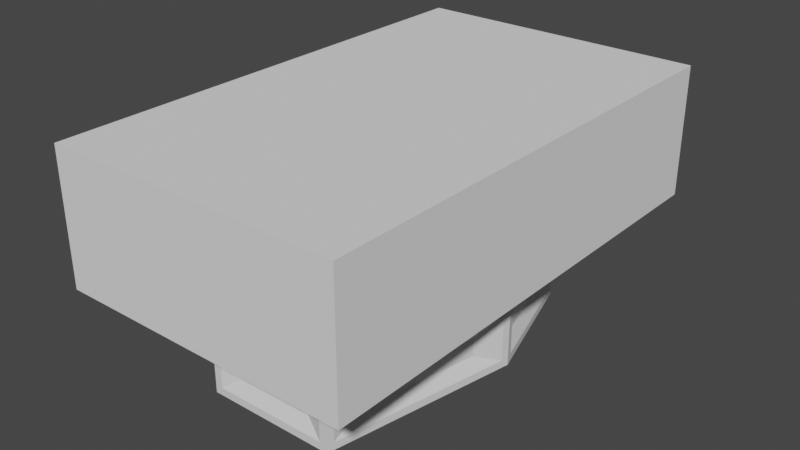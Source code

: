 # Source: coffin_1a.blend  (saved by Blender 3.0.42; exported with 4.5.12 LTS)
import bpy
from mathutils import Matrix  # noqa: F401  (used for matrix-valued properties, if any)

bpy.ops.wm.read_factory_settings(use_empty=True)
scene = bpy.context.scene
scene.name = 'Scene'

# ---- collections
col_collection = bpy.data.collections.new('Collection'); scene.collection.children.link(col_collection)
col_cutter = bpy.data.collections.new('cutter'); scene.collection.children.link(col_cutter)
col_geonode = bpy.data.collections.new('geonode'); scene.collection.children.link(col_geonode)
col_meshdata = bpy.data.collections.new('meshdata'); scene.collection.children.link(col_meshdata)

# ---- materials (node trees are filled in below, after node groups)
mat_material = bpy.data.materials.new('Material')
mat_material.alpha_threshold = 0.0
mat_material.use_transparent_shadow = False
mat_material.line_color = (0.0, 0.0, 0.0, 1.0)
mat_material_001 = bpy.data.materials.new('Material.001')
mat_material_001.alpha_threshold = 0.0
mat_material_001.use_transparent_shadow = False
mat_material_001.line_color = (0.0, 0.0, 0.0, 1.0)
mat_material_005 = bpy.data.materials.new('Material.005')
mat_material_005.alpha_threshold = 0.0
mat_material_005.use_transparent_shadow = False
mat_material_005.line_color = (0.0, 0.0, 0.0, 1.0)
mat_material_006 = bpy.data.materials.new('Material.006')
mat_material_006.alpha_threshold = 0.0
mat_material_006.use_transparent_shadow = False
mat_material_006.line_color = (0.0, 0.0, 0.0, 1.0)

# ---- node groups
ng_geometry_nodes = bpy.data.node_groups.new('Geometry Nodes', 'GeometryNodeTree')
_s = ng_geometry_nodes.interface.new_socket(name='Geometry', in_out='OUTPUT', socket_type='NodeSocketGeometry')
_s = ng_geometry_nodes.interface.new_socket(name='Geometry', in_out='INPUT', socket_type='NodeSocketGeometry')
ng_geometry_nodes.is_modifier = True
# nodes of 'Geometry Nodes' reference scene objects; filled in after objects exist

# ---- material node trees
mat_material.use_nodes = True; mat_material.node_tree.nodes.clear()
_N = mat_material.node_tree.nodes; _L = mat_material.node_tree.links
n0 = _N.new('ShaderNodeOutputMaterial'); n0.name = 'Material Output'; n0.location = (300, 300)
n1 = _N.new('ShaderNodeBsdfPrincipled'); n1.name = 'Principled BSDF'; n1.location = (10, 300)
n1.distribution = 'GGX'
n1.subsurface_method = 'RANDOM_WALK_SKIN'
n1.inputs[2].default_value = 0.4
n1.inputs[3].default_value = 1.45
n1.inputs[27].default_value = (0.0, 0.0, 0.0, 1.0)
n1.inputs[28].default_value = 1.0
_L.new(n1.outputs[0], n0.inputs[0])
n0.is_active_output = True
mat_material_001.use_nodes = True; mat_material_001.node_tree.nodes.clear()
_N = mat_material_001.node_tree.nodes; _L = mat_material_001.node_tree.links
n0 = _N.new('ShaderNodeOutputMaterial'); n0.name = 'Material Output'; n0.location = (300, 300)
n1 = _N.new('ShaderNodeBsdfPrincipled'); n1.name = 'Principled BSDF'; n1.location = (10, 300)
n1.distribution = 'GGX'
n1.subsurface_method = 'RANDOM_WALK_SKIN'
n1.inputs[2].default_value = 0.4
n1.inputs[3].default_value = 1.45
n1.inputs[27].default_value = (0.0, 0.0, 0.0, 1.0)
n1.inputs[28].default_value = 1.0
_L.new(n1.outputs[0], n0.inputs[0])
n0.is_active_output = True
mat_material_005.use_nodes = True; mat_material_005.node_tree.nodes.clear()
_N = mat_material_005.node_tree.nodes; _L = mat_material_005.node_tree.links
n0 = _N.new('ShaderNodeOutputMaterial'); n0.name = 'Material Output'; n0.location = (300, 300)
n1 = _N.new('ShaderNodeBsdfPrincipled'); n1.name = 'Principled BSDF'; n1.location = (10, 300)
n1.distribution = 'GGX'
n1.subsurface_method = 'RANDOM_WALK_SKIN'
n1.inputs[2].default_value = 0.4
n1.inputs[3].default_value = 1.45
n1.inputs[27].default_value = (0.0, 0.0, 0.0, 1.0)
n1.inputs[28].default_value = 1.0
_L.new(n1.outputs[0], n0.inputs[0])
n0.is_active_output = True
mat_material_006.use_nodes = True; mat_material_006.node_tree.nodes.clear()
_N = mat_material_006.node_tree.nodes; _L = mat_material_006.node_tree.links
n0 = _N.new('ShaderNodeOutputMaterial'); n0.name = 'Material Output'; n0.location = (300, 300)
n1 = _N.new('ShaderNodeBsdfPrincipled'); n1.name = 'Principled BSDF'; n1.location = (10, 300)
n1.distribution = 'GGX'
n1.subsurface_method = 'RANDOM_WALK_SKIN'
n1.inputs[2].default_value = 0.4
n1.inputs[3].default_value = 1.45
n1.inputs[27].default_value = (0.0, 0.0, 0.0, 1.0)
n1.inputs[28].default_value = 1.0
_L.new(n1.outputs[0], n0.inputs[0])
n0.is_active_output = True

# ---- world
world_world = bpy.data.worlds.new('World'); scene.world = world_world
world_world.use_nodes = True; world_world.node_tree.nodes.clear()
_N = world_world.node_tree.nodes; _L = world_world.node_tree.links
n0 = _N.new('ShaderNodeOutputWorld'); n0.name = 'World Output'; n0.location = (300, 300)
n1 = _N.new('ShaderNodeBackground'); n1.name = 'Background'; n1.location = (10, 300)
n1.inputs[0].default_value = (0.05088, 0.05088, 0.05088, 1.0)
_L.new(n1.outputs[0], n0.inputs[0])
n0.is_active_output = True
world_world.color = (0.05088, 0.05088, 0.05088)
world_world.use_sun_shadow = False
world_world.sun_shadow_jitter_overblur = 0.0

# ---- meshes
me_cube = bpy.data.meshes.new('Cube')
me_cube.from_pydata([(1.0, 2.0, -1.0), (1.0, -3.0, -1.0), (-1.0, 2.0, -1.0), (-1.0, -3.0, -1.0), (-1.6, 0.0, -1.0), (1.6, 0.0, -1.0), (1.0, 2.0, -0.05427), (0.8718, 1.828, 0.0), (-1.0, -3.0, -0.05427), (-0.8638, -2.834, 0.0), (1.0, -3.0, -0.05427), (0.8638, -2.834, 0.0), (-1.0, 2.0, -0.05427), (-0.8718, 1.828, 0.0), (1.6, 0.0, -0.05427), (1.385, -0.0101, 0.0), (-1.6, 0.0, -0.05427), (-1.385, -0.0101, 0.0), (-1.385, -0.01011, 1.192e-07), (-1.385, -0.0101, 1.192e-07), (-0.8638, -2.834, 1.192e-07), (1.385, -0.0101, 1.192e-07), (1.385, -0.0101, 1.192e-07), (0.8718, 1.828, 1.192e-07), (-0.8718, 1.828, 1.192e-07), (0.8638, -2.834, 1.192e-07), (0.8638, -2.834, 1.192e-07), (-0.8718, 1.828, 1.192e-07), (1.577, -0.1153, -0.8824), (1.577, -0.1153, -0.1719), (1.023, -2.885, -0.1719), (1.023, -2.885, -0.8824), (-1.566, 0.1127, -0.8824), (-1.566, 0.1127, -0.1719), (-1.034, 1.887, -0.1719), (-1.034, 1.887, -0.8824), (1.034, 1.887, -0.8824), (1.034, 1.887, -0.1719), (1.566, 0.1127, -0.1719), (1.566, 0.1127, -0.8824), (0.8824, -3.0, -0.8824), (0.8824, -3.0, -0.1719), (-0.8824, -3.0, -0.1719), (-0.8824, -3.0, -0.8824), (-1.023, -2.885, -0.8824), (-1.023, -2.885, -0.1719), (-1.577, -0.1153, -0.1719), (-1.577, -0.1153, -0.8824), (-0.8824, 2.0, -0.8824), (-0.8824, 2.0, -0.1719), (0.8824, 2.0, -0.1719), (0.8824, 2.0, -0.8824), (1.387, -0.5373, -0.6731), (1.387, -0.5373, -0.3812), (1.01, -2.422, -0.6731), (1.01, -2.422, -0.3812), (-1.382, 0.3663, -0.6731), (-1.382, 0.3663, -0.3812), (-1.02, 1.574, -0.6731), (-1.02, 1.574, -0.3812), (1.02, 1.574, -0.6731), (1.02, 1.574, -0.3812), (1.382, 0.3663, -0.6731), (1.382, 0.3663, -0.3812), (0.6005, -2.896, -0.6731), (0.6005, -2.896, -0.3812), (-0.6005, -2.896, -0.6731), (-0.6005, -2.896, -0.3812), (-1.01, -2.422, -0.6731), (-1.01, -2.422, -0.3812), (-1.387, -0.5373, -0.6731), (-1.387, -0.5373, -0.3812), (-0.6005, 1.896, -0.6731), (-0.6005, 1.896, -0.3812), (0.6005, 1.896, -0.6731), (0.6005, 1.896, -0.3812)], [], [(41, 42, 67, 65), (4, 5, 1, 3), (34, 35, 58, 59), (47, 44, 68, 70), (2, 0, 5, 4), (37, 38, 63, 61), (30, 31, 54, 55), (18, 19, 17, 9, 20), (9, 17, 16, 8), (15, 7, 23, 22, 21), (7, 15, 14, 6), (7, 13, 24, 23), (13, 7, 6, 12), (11, 15, 21, 25, 26), (15, 11, 10, 14), (24, 13, 17, 19, 27), (17, 13, 12, 16), (20, 9, 11, 26), (11, 9, 8, 10), (48, 49, 73, 72), (19, 18, 20, 26, 25, 21, 22, 23, 24, 27), (5, 14, 29, 28), (14, 10, 30, 29), (10, 1, 31, 30), (1, 5, 28, 31), (4, 16, 33, 32), (16, 12, 34, 33), (12, 2, 35, 34), (2, 4, 32, 35), (0, 6, 37, 36), (6, 14, 38, 37), (14, 5, 39, 38), (5, 0, 36, 39), (1, 10, 41, 40), (10, 8, 42, 41), (8, 3, 43, 42), (3, 1, 40, 43), (3, 8, 45, 44), (8, 16, 46, 45), (16, 4, 47, 46), (4, 3, 44, 47), (2, 12, 49, 48), (12, 6, 50, 49), (6, 0, 51, 50), (0, 2, 48, 51), (52, 53, 55, 54), (56, 57, 59, 58), (60, 61, 63, 62), (64, 65, 67, 66), (68, 69, 71, 70), (72, 73, 75, 74), (51, 48, 72, 74), (38, 39, 62, 63), (45, 46, 71, 69), (42, 43, 66, 67), (49, 50, 75, 73), (46, 47, 70, 71), (50, 51, 74, 75), (28, 29, 53, 52), (32, 33, 57, 56), (31, 28, 52, 54), (36, 37, 61, 60), (35, 32, 56, 58), (40, 41, 65, 64), (29, 30, 55, 53), (39, 36, 60, 62), (44, 45, 69, 68), (33, 34, 59, 57), (43, 40, 64, 66)])
_uv = me_cube.uv_layers.new(name='UVMap')
_uv.uv.foreach_set('vector', [0.5535, 0.7647, 0.5535, 0.9853, 0.5535, 0.9853, 0.5535, 0.7647, 0.125, 0.6, 0.375, 0.6, 0.375, 0.75, 0.125, 0.75, 0.5535, 0.2444, 0.3897, 0.2444, 0.3897, 0.2444, 0.5535, 0.2444, 0.3897, 0.1442, 0.3897, 0.005767, 0.3897, 0.005767, 0.3897, 0.1442, 0.125, 0.5, 0.375, 0.5, 0.375, 0.6, 0.125, 0.6, 0.5535, 0.5056, 0.5535, 0.5944, 0.5535, 0.5944, 0.5535, 0.5056, 0.5535, 0.7442, 0.3897, 0.7442, 0.3897, 0.7442, 0.5535, 0.7442, 0.575, 0.15, 0.575, 0.15, 0.575, 0.15, 0.575, 0.0, 0.575, 0.0, 0.575, 0.0, 0.575, 0.15, 0.5682, 0.15, 0.5682, 0.0, 0.575, 0.6, 0.575, 0.5, 0.575, 0.5, 0.575, 0.6, 0.575, 0.6, 0.575, 0.5, 0.575, 0.6, 0.5682, 0.6, 0.5682, 0.5, 0.575, 0.5, 0.575, 0.25, 0.575, 0.25, 0.575, 0.5, 0.575, 0.25, 0.575, 0.5, 0.5682, 0.5, 0.5682, 0.25, 0.575, 0.75, 0.575, 0.6, 0.575, 0.6, 0.575, 0.75, 0.575, 0.75, 0.575, 0.6, 0.575, 0.75, 0.5682, 0.75, 0.5682, 0.6, 0.575, 0.25, 0.575, 0.25, 0.575, 0.15, 0.575, 0.15, 0.575, 0.25, 0.575, 0.15, 0.575, 0.25, 0.5682, 0.25, 0.5682, 0.15, 0.575, 1.0, 0.575, 1.0, 0.575, 0.75, 0.575, 0.75, 0.575, 0.75, 0.575, 1.0, 0.5682, 1.0, 0.5682, 0.75, 0.3897, 0.2647, 0.5535, 0.2647, 0.5535, 0.2647, 0.3897, 0.2647, 0.1727, 0.6118, 0.1727, 0.6118, 0.2018, 0.7077, 0.2982, 0.7077, 0.2982, 0.7077, 0.3273, 0.6118, 0.3273, 0.6118, 0.2986, 0.5493, 0.2014, 0.5493, 0.2014, 0.5493, 0.375, 0.6, 0.5682, 0.6, 0.5535, 0.6058, 0.3897, 0.6058, 0.5682, 0.6, 0.5682, 0.75, 0.5535, 0.7442, 0.5535, 0.6058, 0.5682, 0.75, 0.375, 0.75, 0.3897, 0.7442, 0.5535, 0.7442, 0.375, 0.75, 0.375, 0.6, 0.3897, 0.6058, 0.3897, 0.7442, 0.375, 0.15, 0.5682, 0.15, 0.5535, 0.1556, 0.3897, 0.1556, 0.5682, 0.15, 0.5682, 0.25, 0.5535, 0.2444, 0.5535, 0.1556, 0.5682, 0.25, 0.375, 0.25, 0.3897, 0.2444, 0.5535, 0.2444, 0.375, 0.25, 0.375, 0.15, 0.3897, 0.1556, 0.3897, 0.2444, 0.375, 0.5, 0.5682, 0.5, 0.5535, 0.5056, 0.3897, 0.5056, 0.5682, 0.5, 0.5682, 0.6, 0.5535, 0.5944, 0.5535, 0.5056, 0.5682, 0.6, 0.375, 0.6, 0.3897, 0.5944, 0.5535, 0.5944, 0.375, 0.6, 0.375, 0.5, 0.3897, 0.5056, 0.3897, 0.5944, 0.375, 0.75, 0.5682, 0.75, 0.5535, 0.7647, 0.3897, 0.7647, 0.5682, 0.75, 0.5682, 1.0, 0.5535, 0.9853, 0.5535, 0.7647, 0.5682, 1.0, 0.375, 1.0, 0.3897, 0.9853, 0.5535, 0.9853, 0.375, 1.0, 0.375, 0.75, 0.3897, 0.7647, 0.3897, 0.9853, 0.375, 0.0, 0.5682, 0.0, 0.5535, 0.005767, 0.3897, 0.005767, 0.5682, 0.0, 0.5682, 0.15, 0.5535, 0.1442, 0.5535, 0.005767, 0.5682, 0.15, 0.375, 0.15, 0.3897, 0.1442, 0.5535, 0.1442, 0.375, 0.15, 0.375, 0.0, 0.3897, 0.005767, 0.3897, 0.1442, 0.375, 0.25, 0.5682, 0.25, 0.5535, 0.2647, 0.3897, 0.2647, 0.5682, 0.25, 0.5682, 0.5, 0.5535, 0.4853, 0.5535, 0.2647, 0.5682, 0.5, 0.375, 0.5, 0.3897, 0.4853, 0.5535, 0.4853, 0.375, 0.5, 0.375, 0.25, 0.3897, 0.2647, 0.3897, 0.4853, 0.3897, 0.6058, 0.5535, 0.6058, 0.5535, 0.7442, 0.3897, 0.7442, 0.3897, 0.1556, 0.5535, 0.1556, 0.5535, 0.2444, 0.3897, 0.2444, 0.3897, 0.5056, 0.5535, 0.5056, 0.5535, 0.5944, 0.3897, 0.5944, 0.3897, 0.7647, 0.5535, 0.7647, 0.5535, 0.9853, 0.3897, 0.9853, 0.3897, 0.005767, 0.5535, 0.005767, 0.5535, 0.1442, 0.3897, 0.1442, 0.3897, 0.2647, 0.5535, 0.2647, 0.5535, 0.4853, 0.3897, 0.4853, 0.3897, 0.4853, 0.3897, 0.2647, 0.3897, 0.2647, 0.3897, 0.4853, 0.5535, 0.5944, 0.3897, 0.5944, 0.3897, 0.5944, 0.5535, 0.5944, 0.5535, 0.005767, 0.5535, 0.1442, 0.5535, 0.1442, 0.5535, 0.005767, 0.5535, 0.9853, 0.3897, 0.9853, 0.3897, 0.9853, 0.5535, 0.9853, 0.5535, 0.2647, 0.5535, 0.4853, 0.5535, 0.4853, 0.5535, 0.2647, 0.5535, 0.1442, 0.3897, 0.1442, 0.3897, 0.1442, 0.5535, 0.1442, 0.5535, 0.4853, 0.3897, 0.4853, 0.3897, 0.4853, 0.5535, 0.4853, 0.3897, 0.6058, 0.5535, 0.6058, 0.5535, 0.6058, 0.3897, 0.6058, 0.3897, 0.1556, 0.5535, 0.1556, 0.5535, 0.1556, 0.3897, 0.1556, 0.3897, 0.7442, 0.3897, 0.6058, 0.3897, 0.6058, 0.3897, 0.7442, 0.3897, 0.5056, 0.5535, 0.5056, 0.5535, 0.5056, 0.3897, 0.5056, 0.3897, 0.2444, 0.3897, 0.1556, 0.3897, 0.1556, 0.3897, 0.2444, 0.3897, 0.7647, 0.5535, 0.7647, 0.5535, 0.7647, 0.3897, 0.7647, 0.5535, 0.6058, 0.5535, 0.7442, 0.5535, 0.7442, 0.5535, 0.6058, 0.3897, 0.5944, 0.3897, 0.5056, 0.3897, 0.5056, 0.3897, 0.5944, 0.3897, 0.005767, 0.5535, 0.005767, 0.5535, 0.005767, 0.3897, 0.005767, 0.5535, 0.1556, 0.5535, 0.2444, 0.5535, 0.2444, 0.5535, 0.1556, 0.3897, 0.9853, 0.3897, 0.7647, 0.3897, 0.7647, 0.3897, 0.9853])
me_cube.materials.append(mat_material)
me_cube.use_remesh_preserve_volume = False
me_cube.use_remesh_preserve_attributes = False
me_cube.use_mirror_vertex_groups = False
me_cube.update()
me_cube_003 = bpy.data.meshes.new('Cube.003')
me_cube_003.from_pydata([(1.0, 2.0, 0.6543), (0.8718, 1.828, 0.6), (-1.0, -3.0, 0.6543), (-0.8638, -2.834, 0.6), (1.0, -3.0, 0.6543), (0.8638, -2.834, 0.6), (-1.0, 2.0, 0.6543), (-0.8718, 1.828, 0.6), (1.6, 0.0, 0.6543), (1.385, -0.0101, 0.6), (-1.6, 0.0, 0.6543), (-1.385, -0.0101, 0.6), (0.8748, 1.832, 1.0), (1.0, 2.0, 0.8317), (1.0, -3.0, 0.8317), (0.862, -2.832, 1.0), (-0.8748, 1.832, 1.0), (-1.0, 2.0, 0.8317), (-0.862, -2.832, 1.0), (-1.0, -3.0, 0.8317), (1.6, 0.0, 0.8317), (1.427, -0.008154, 1.0), (-1.6, 0.0, 0.8317), (-1.427, -0.008154, 1.0), (-0.6407, 1.517, 1.181), (0.6407, 1.517, 1.181), (1.103, -0.0234, 1.181), (-1.103, -0.0234, 1.181), (-0.6041, -2.517, 1.181), (0.6041, -2.517, 1.181), (-0.6902, 1.584, 1.097), (0.6902, 1.584, 1.097), (1.186, -0.0195, 1.097), (-1.186, -0.0195, 1.097), (-0.6567, -2.581, 1.097), (0.6567, -2.581, 1.097), (-0.6902, 1.584, 1.181), (0.6902, 1.584, 1.181), (1.186, -0.0195, 1.181), (-1.186, -0.0195, 1.181), (-0.6567, -2.581, 1.181), (0.6567, -2.581, 1.181), (0.3262, 1.094, 1.263), (-0.3262, 1.094, 1.263), (-0.6677, -0.04388, 1.263), (-0.2576, -2.094, 1.263), (0.2576, -2.094, 1.263), (0.6677, -0.04388, 1.263), (0.6158, 1.517, 1.0), (0.6478, 1.493, 1.0), (0.6555, 1.537, 1.0), (-0.6478, 1.493, 1.0), (-0.6158, 1.517, 1.0), (-0.6555, 1.537, 1.0), (-1.098, -0.04777, 1.0), (-1.096, 0.0004078, 1.0), (-1.128, -0.02223, 1.0), (-0.5792, -2.517, 1.0), (-0.609, -2.493, 1.0), (-0.6199, -2.536, 1.0), (0.609, -2.493, 1.0), (0.5792, -2.517, 1.0), (0.6199, -2.536, 1.0), (1.096, 0.0004078, 1.0), (1.098, -0.04777, 1.0), (1.128, -0.02223, 1.0), (-0.6158, 1.517, 1.097), (-0.6478, 1.493, 1.097), (-0.6555, 1.537, 1.097), (0.6478, 1.493, 1.097), (0.6158, 1.517, 1.097), (0.6555, 1.537, 1.097), (1.098, -0.04777, 1.097), (1.096, 0.0004078, 1.097), (1.128, -0.02223, 1.097), (-1.096, 0.0004078, 1.097), (-1.098, -0.04777, 1.097), (-1.128, -0.02223, 1.097), (-0.609, -2.493, 1.097), (-0.5792, -2.517, 1.097), (-0.6199, -2.536, 1.097), (0.5792, -2.517, 1.097), (0.609, -2.493, 1.097), (0.6199, -2.536, 1.097), (-0.02486, 1.517, 1.0), (0.02486, 1.517, 1.0), (0.8646, 0.7706, 1.0), (0.8789, 0.723, 1.0), (-0.8789, 0.723, 1.0), (-0.8646, 0.7706, 1.0), (-0.8486, -1.295, 1.0), (-0.8583, -1.246, 1.0), (0.02486, -2.517, 1.0), (-0.02486, -2.517, 1.0), (0.8583, -1.246, 1.0), (0.8486, -1.295, 1.0), (0.02486, 1.517, 1.097), (-0.02486, 1.517, 1.097), (0.8789, 0.723, 1.097), (0.8646, 0.7706, 1.097), (-0.8646, 0.7706, 1.097), (-0.8789, 0.723, 1.097), (-0.8583, -1.246, 1.097), (-0.8486, -1.295, 1.097), (-0.02486, -2.517, 1.097), (0.02486, -2.517, 1.097), (0.8486, -1.295, 1.097), (0.8583, -1.246, 1.097), (-1.004, -0.5153, 1.0), (-1.014, -0.4666, 1.0), (0.7025, -2.025, 1.0), (0.6927, -2.074, 1.0), (-0.6304, -2.386, 1.0), (-0.6401, -2.337, 1.0), (-1.014, -0.4666, 1.097), (-1.004, -0.5153, 1.097), (0.6927, -2.074, 1.097), (0.7025, -2.025, 1.097), (0.2955, 1.517, 1.0), (0.3452, 1.517, 1.0), (0.9801, 0.3855, 1.0), (0.9944, 0.3379, 1.0), (-0.7634, 1.108, 1.0), (-0.7491, 1.156, 1.0), (-0.9733, -0.6712, 1.0), (-0.983, -0.6224, 1.0), (-0.2772, -2.517, 1.0), (-0.3269, -2.517, 1.0), (0.7337, -1.869, 1.0), (0.7239, -1.918, 1.0), (0.3452, 1.517, 1.097), (0.2955, 1.517, 1.097), (0.9944, 0.3379, 1.097), (0.9801, 0.3855, 1.097), (-0.7491, 1.156, 1.097), (-0.7634, 1.108, 1.097), (-0.983, -0.6224, 1.097), (-0.9733, -0.6712, 1.097), (-0.3269, -2.517, 1.097), (-0.2772, -2.517, 1.097), (0.7239, -1.918, 1.097), (0.7337, -1.869, 1.097), (-0.7551, -1.762, 1.0), (-0.7648, -1.713, 1.0), (-0.8895, -1.09, 1.097), (-0.8798, -1.139, 1.097), (0.9518, -0.7783, 1.0), (0.9421, -0.827, 1.0), (0.8272, -1.402, 1.0), (0.8174, -1.45, 1.0), (-0.7648, -1.713, 1.097), (-0.7551, -1.762, 1.097), (-0.3452, 1.517, 1.0), (-0.2955, 1.517, 1.0), (0.7491, 1.156, 1.0), (0.7634, 1.108, 1.0), (-0.9944, 0.3379, 1.0), (-0.9801, 0.3855, 1.0), (-0.7239, -1.918, 1.0), (-0.7337, -1.869, 1.0), (0.3269, -2.517, 1.0), (0.2772, -2.517, 1.0), (0.983, -0.6224, 1.0), (0.9733, -0.6712, 1.0), (-0.2955, 1.517, 1.097), (-0.3452, 1.517, 1.097), (0.7634, 1.108, 1.097), (0.7491, 1.156, 1.097), (-0.9801, 0.3855, 1.097), (-0.9944, 0.3379, 1.097), (-0.7337, -1.869, 1.097), (-0.7239, -1.918, 1.097), (0.2772, -2.517, 1.097), (0.3269, -2.517, 1.097), (0.9733, -0.6712, 1.097), (0.983, -0.6224, 1.097), (1.036, -0.3595, 1.097), (1.045, -0.3107, 1.097), (0.4282, -2.517, 1.097), (0.4779, -2.517, 1.097), (-0.6713, -2.181, 1.097), (-0.6616, -2.23, 1.097), (-1.038, 0.193, 1.097), (-1.052, 0.1454, 1.097), (0.7056, 1.301, 1.097), (0.6913, 1.348, 1.097), (-0.4557, 1.517, 1.097), (-0.5054, 1.517, 1.097), (1.045, -0.3107, 1.0), (1.036, -0.3595, 1.0), (0.4779, -2.517, 1.0), (0.4282, -2.517, 1.0), (-0.6616, -2.23, 1.0), (-0.6713, -2.181, 1.0), (-1.052, 0.1454, 1.0), (-1.038, 0.193, 1.0), (0.6913, 1.348, 1.0), (0.7056, 1.301, 1.0), (-0.5054, 1.517, 1.0), (-0.4557, 1.517, 1.0), (0.9421, -0.827, 1.097), (0.9518, -0.7783, 1.097), (0.7862, -1.606, 1.097), (0.796, -1.558, 1.097), (-0.1759, -2.517, 1.097), (-0.1262, -2.517, 1.097), (-0.9207, -0.9342, 1.097), (-0.9109, -0.9829, 1.097), (-0.8068, 0.9632, 1.097), (-0.8211, 0.9156, 1.097), (0.9367, 0.5305, 1.097), (0.9224, 0.5781, 1.097), (0.185, 1.517, 1.097), (0.1353, 1.517, 1.097), (0.796, -1.558, 1.0), (0.7862, -1.606, 1.0), (-0.1262, -2.517, 1.0), (-0.1759, -2.517, 1.0), (-0.9109, -0.9829, 1.0), (-0.9207, -0.9342, 1.0), (-0.8211, 0.9156, 1.0), (-0.8068, 0.9632, 1.0), (0.9224, 0.5781, 1.0), (0.9367, 0.5305, 1.0), (0.1353, 1.517, 1.0), (0.185, 1.517, 1.0), (0.9109, -0.9829, 1.097), (0.9207, -0.9342, 1.097), (0.1262, -2.517, 1.097), (0.1759, -2.517, 1.097), (-0.796, -1.558, 1.097), (-0.7862, -1.606, 1.097), (-0.9224, 0.5781, 1.097), (-0.9367, 0.5305, 1.097), (0.8211, 0.9156, 1.097), (0.8068, 0.9632, 1.097), (-0.1353, 1.517, 1.097), (-0.185, 1.517, 1.097), (0.9207, -0.9342, 1.0), (0.9109, -0.9829, 1.0), (0.1759, -2.517, 1.0), (0.1262, -2.517, 1.0), (-0.7862, -1.606, 1.0), (-0.796, -1.558, 1.0), (-0.9367, 0.5305, 1.0), (-0.9224, 0.5781, 1.0), (0.8068, 0.9632, 1.0), (0.8211, 0.9156, 1.0), (-0.185, 1.517, 1.0), (-0.1353, 1.517, 1.0), (0.6616, -2.23, 1.097), (0.6713, -2.181, 1.097), (-0.4779, -2.517, 1.097), (-0.4282, -2.517, 1.097), (-1.045, -0.3107, 1.097), (-1.036, -0.3595, 1.097), (-0.6913, 1.348, 1.097), (-0.7056, 1.301, 1.097), (1.052, 0.1454, 1.097), (1.038, 0.193, 1.097), (0.5054, 1.517, 1.097), (0.4557, 1.517, 1.097), (0.6713, -2.181, 1.0), (0.6616, -2.23, 1.0), (-0.4282, -2.517, 1.0), (-0.4779, -2.517, 1.0), (-1.036, -0.3595, 1.0), (-1.045, -0.3107, 1.0), (-0.7056, 1.301, 1.0), (-0.6913, 1.348, 1.0), (1.038, 0.193, 1.0), (1.052, 0.1454, 1.0), (0.4557, 1.517, 1.0), (0.5054, 1.517, 1.0), (-0.6401, -2.337, 1.097), (-0.6304, -2.386, 1.097), (1.067, -0.2036, 1.097), (1.077, -0.1549, 1.097), (1.004, -0.5153, 1.097), (1.014, -0.4666, 1.097), (-0.7025, -2.025, 1.097), (-0.6927, -2.074, 1.097), (1.014, -0.4666, 1.0), (1.004, -0.5153, 1.0), (-0.6927, -2.074, 1.0), (-0.7025, -2.025, 1.0), (0.7551, -1.762, 1.097), (0.7648, -1.713, 1.097), (-0.9518, -0.7783, 1.097), (-0.9421, -0.827, 1.097), (0.7648, -1.713, 1.0), (0.7551, -1.762, 1.0), (-0.9421, -0.827, 1.0), (-0.9518, -0.7783, 1.0), (-0.8798, -1.139, 1.0), (-0.8895, -1.09, 1.0), (0.8174, -1.45, 1.097), (0.8272, -1.402, 1.097), (1.077, -0.1549, 1.0), (1.067, -0.2036, 1.0), (0.8798, -1.139, 1.097), (0.8895, -1.09, 1.097), (-0.8272, -1.402, 1.097), (-0.8174, -1.45, 1.097), (0.8895, -1.09, 1.0), (0.8798, -1.139, 1.0), (-0.8174, -1.45, 1.0), (-0.8272, -1.402, 1.0), (0.6304, -2.386, 1.097), (0.6401, -2.337, 1.097), (-1.077, -0.1549, 1.097), (-1.067, -0.2036, 1.097), (0.6401, -2.337, 1.0), (0.6304, -2.386, 1.0), (-1.067, -0.2036, 1.0), (-1.077, -0.1549, 1.0), (0.6646, 1.563, 1.0), (0.6776, 1.553, 1.0), (-0.6776, 1.553, 1.0), (-0.6646, 1.563, 1.0), (-1.163, -0.0304, 1.0), (-1.162, -0.01078, 1.0), (-0.6298, -2.561, 1.0), (-0.6419, -2.551, 1.0), (0.6419, -2.551, 1.0), (0.6298, -2.561, 1.0), (1.162, -0.01078, 1.0), (1.163, -0.0304, 1.0), (-0.6646, 1.563, 1.097), (-0.6776, 1.553, 1.097), (0.6776, 1.553, 1.097), (0.6646, 1.563, 1.097), (1.163, -0.0304, 1.097), (1.162, -0.01078, 1.097), (-1.162, -0.01078, 1.097), (-1.163, -0.0304, 1.097), (-0.6419, -2.551, 1.097), (-0.6298, -2.561, 1.097), (0.6298, -2.561, 1.097), (0.6419, -2.551, 1.097), (0.7913, -1.916, 1.0), (0.7953, -1.897, 1.0), (0.7953, -1.897, 1.097), (0.7913, -1.916, 1.097), (1.041, -0.6696, 1.0), (1.045, -0.6498, 1.0), (1.045, -0.6498, 1.097), (1.041, -0.6696, 1.097), (-0.7953, -1.897, 1.0), (-0.7913, -1.916, 1.0), (-0.7913, -1.916, 1.097), (-0.7953, -1.897, 1.097), (1.107, -0.3381, 1.097), (1.103, -0.3579, 1.097), (1.103, -0.3579, 1.0), (1.107, -0.3381, 1.0), (-0.729, -2.228, 1.097), (-0.7329, -2.208, 1.097), (-0.7329, -2.208, 1.0), (-0.729, -2.228, 1.0), (0.4704, 1.583, 1.097), (0.4906, 1.583, 1.097), (0.4906, 1.583, 1.0), (0.4704, 1.583, 1.0), (0.916, -1.293, 1.0), (0.92, -1.273, 1.0), (0.92, -1.273, 1.097), (0.916, -1.293, 1.097), (0.15, 1.583, 1.097), (0.1703, 1.583, 1.097), (0.1703, 1.583, 1.0), (0.15, 1.583, 1.0), (-1.045, -0.6498, 1.0), (-1.041, -0.6696, 1.0), (-1.041, -0.6696, 1.097), (-1.045, -0.6498, 1.097), (1.138, -0.1822, 1.097), (1.134, -0.2021, 1.097), (1.134, -0.2021, 1.0), (1.138, -0.1822, 1.0), (-1.103, -0.3579, 1.097), (-1.107, -0.3381, 1.097), (-1.107, -0.3381, 1.0), (-1.103, -0.3579, 1.0), (-0.92, -1.273, 1.0), (-0.916, -1.293, 1.0), (-0.916, -1.293, 1.097), (-0.92, -1.273, 1.097), (-0.9783, -0.9814, 1.097), (-0.9823, -0.9615, 1.097), (-0.9823, -0.9615, 1.0), (-0.9783, -0.9814, 1.0), (-0.9319, 0.7754, 1.0), (-0.9377, 0.756, 1.0), (-0.9377, 0.756, 1.097), (-0.9319, 0.7754, 1.097), (-0.01012, -2.583, 1.0), (0.01012, -2.583, 1.0), (0.01012, -2.583, 1.097), (-0.01012, -2.583, 1.097), (0.9377, 0.756, 1.0), (0.9319, 0.7754, 1.0), (0.9319, 0.7754, 1.097), (0.9377, 0.756, 1.097), (0.7329, -2.208, 1.097), (0.729, -2.228, 1.097), (0.729, -2.228, 1.0), (0.7329, -2.208, 1.0), (-1.134, -0.2021, 1.097), (-1.138, -0.1822, 1.097), (-1.138, -0.1822, 1.0), (-1.134, -0.2021, 1.0), (0.01012, 1.583, 1.0), (-0.01012, 1.583, 1.0), (-0.01012, 1.583, 1.097), (0.01012, 1.583, 1.097), (0.8888, -1.429, 1.097), (0.8848, -1.449, 1.097), (0.8848, -1.449, 1.0), (0.8888, -1.429, 1.0), (1.105, 0.1978, 1.097), (1.111, 0.1784, 1.097), (1.111, 0.1784, 1.0), (1.105, 0.1978, 1.0), (0.3305, 1.583, 1.0), (0.3102, 1.583, 1.0), (0.3102, 1.583, 1.097), (0.3305, 1.583, 1.097), (0.9896, 0.5829, 1.097), (0.9955, 0.5635, 1.097), (0.9955, 0.5635, 1.0), (0.9896, 0.5829, 1.0), (-0.4429, -2.583, 1.097), (-0.4632, -2.583, 1.097), (-0.4632, -2.583, 1.0), (-0.4429, -2.583, 1.0), (1.076, -0.4939, 1.097), (1.072, -0.5138, 1.097), (1.072, -0.5138, 1.0), (1.076, -0.4939, 1.0), (-0.1409, -2.583, 1.097), (-0.1611, -2.583, 1.097), (-0.1611, -2.583, 1.0), (-0.1409, -2.583, 1.0), (-0.7644, 1.334, 1.097), (-0.7586, 1.353, 1.097), (-0.7586, 1.353, 1.0), (-0.7644, 1.334, 1.0), (0.7018, -2.364, 1.097), (0.6978, -2.384, 1.097), (0.6978, -2.384, 1.0), (0.7018, -2.364, 1.0), (-0.8799, 0.9486, 1.097), (-0.8741, 0.968, 1.097), (-0.8741, 0.968, 1.0), (-0.8799, 0.9486, 1.0), (1.053, 0.3709, 1.0), (1.047, 0.3903, 1.0), (1.047, 0.3903, 1.097), (1.053, 0.3709, 1.097), (0.8265, -1.741, 1.097), (0.8225, -1.761, 1.097), (0.8225, -1.761, 1.0), (0.8265, -1.741, 1.0), (-1.111, 0.1784, 1.097), (-1.105, 0.1978, 1.097), (-1.105, 0.1978, 1.0), (-1.111, 0.1784, 1.0), (-0.3122, -2.583, 1.0), (-0.2919, -2.583, 1.0), (-0.2919, -2.583, 1.097), (-0.3122, -2.583, 1.097), (0.7641, -2.052, 1.097), (0.7601, -2.072, 1.097), (0.7601, -2.072, 1.0), (0.7641, -2.052, 1.0), (0.4632, -2.583, 1.097), (0.4429, -2.583, 1.097), (0.4429, -2.583, 1.0), (0.4632, -2.583, 1.0), (-0.8163, 1.161, 1.0), (-0.8222, 1.141, 1.0), (-0.8222, 1.141, 1.097), (-0.8163, 1.161, 1.097), (0.7586, 1.353, 1.097), (0.7644, 1.334, 1.097), (0.7644, 1.334, 1.0), (0.7586, 1.353, 1.0), (-1.047, 0.3903, 1.0), (-1.053, 0.3709, 1.0), (-1.053, 0.3709, 1.097), (-1.047, 0.3903, 1.097), (0.2919, -2.583, 1.0), (0.3122, -2.583, 1.0), (0.3122, -2.583, 1.097), (0.2919, -2.583, 1.097), (-0.8848, -1.449, 1.097), (-0.8888, -1.429, 1.097), (-0.8888, -1.429, 1.0), (-0.8848, -1.449, 1.0), (0.8222, 1.141, 1.0), (0.8163, 1.161, 1.0), (0.8163, 1.161, 1.097), (0.8222, 1.141, 1.097), (0.8576, -1.585, 1.097), (0.8537, -1.605, 1.097), (0.8537, -1.605, 1.0), (0.8576, -1.585, 1.0), (-0.4906, 1.583, 1.097), (-0.4704, 1.583, 1.097), (-0.4704, 1.583, 1.0), (-0.4906, 1.583, 1.0), (-0.3102, 1.583, 1.0), (-0.3305, 1.583, 1.0), (-0.3305, 1.583, 1.097), (-0.3102, 1.583, 1.097), (-1.01, -0.8255, 1.097), (-1.013, -0.8057, 1.097), (-1.013, -0.8057, 1.0), (-1.01, -0.8255, 1.0), (-0.9955, 0.5635, 1.097), (-0.9896, 0.5829, 1.097), (-0.9896, 0.5829, 1.0), (-0.9955, 0.5635, 1.0), (-1.072, -0.5138, 1.097), (-1.076, -0.4939, 1.097), (-1.076, -0.4939, 1.0), (-1.072, -0.5138, 1.0), (0.1611, -2.583, 1.097), (0.1409, -2.583, 1.097), (0.1409, -2.583, 1.0), (0.1611, -2.583, 1.0), (0.8741, 0.968, 1.097), (0.8799, 0.9486, 1.097), (0.8799, 0.9486, 1.0), (0.8741, 0.968, 1.0), (0.9511, -1.117, 1.097), (0.9472, -1.137, 1.097), (0.9472, -1.137, 1.0), (0.9511, -1.117, 1.0), (0.9823, -0.9615, 1.097), (0.9783, -0.9814, 1.097), (0.9783, -0.9814, 1.0), (0.9823, -0.9615, 1.0), (-0.8537, -1.605, 1.097), (-0.8576, -1.585, 1.097), (-0.8576, -1.585, 1.0), (-0.8537, -1.605, 1.0), (-0.1703, 1.583, 1.097), (-0.15, 1.583, 1.097), (-0.15, 1.583, 1.0), (-0.1703, 1.583, 1.0), (-0.9472, -1.137, 1.097), (-0.9511, -1.117, 1.097), (-0.9511, -1.117, 1.0), (-0.9472, -1.137, 1.0), (-0.7601, -2.072, 1.097), (-0.7641, -2.052, 1.097), (-0.7641, -2.052, 1.0), (-0.7601, -2.072, 1.0), (-0.6978, -2.384, 1.097), (-0.7018, -2.364, 1.097), (-0.7018, -2.364, 1.0), (-0.6978, -2.384, 1.0), (-0.8225, -1.761, 1.097), (-0.8265, -1.741, 1.097), (-0.8265, -1.741, 1.0), (-0.8225, -1.761, 1.0), (1.013, -0.8057, 1.097), (1.01, -0.8255, 1.097), (1.01, -0.8255, 1.0), (1.013, -0.8057, 1.0), (-0.6353, -2.555, 1.118), (-0.6353, -2.555, 1.16), (-1.152, -0.02112, 1.16), (-1.152, -0.02112, 1.118), (0.6701, 1.556, 1.118), (0.6701, 1.556, 1.16), (1.152, -0.02112, 1.16), (1.152, -0.02112, 1.118), (0.6353, -2.555, 1.118), (0.6353, -2.555, 1.16), (-0.6701, 1.556, 1.16), (-0.6701, 1.556, 1.118)], [], [(8, 20, 14, 4), (4, 14, 19, 2), (6, 17, 13, 0), (10, 22, 17, 6), (2, 19, 22, 10), (2, 10, 11, 3), (0, 8, 9, 1), (6, 0, 1, 7), (8, 4, 5, 9), (10, 6, 7, 11), (4, 2, 3, 5), (0, 13, 20, 8), (15, 18, 19, 14), (21, 15, 14, 20), (23, 16, 17, 22), (16, 12, 13, 17), (12, 21, 20, 13), (18, 23, 22, 19), (89, 100, 209, 220), (11, 7, 1, 9, 5, 3), (21, 12, 50, 49, 196, 197, 154, 155, 246, 247, 86, 87, 222, 223, 120, 121, 270, 271, 63, 65), (52, 66, 187, 198), (75, 183, 194, 55), (78, 275, 112, 58), (81, 179, 190, 61), (185, 196, 49, 69), (29, 28, 40, 41), (154, 197, 184, 167), (156, 195, 182, 169), (278, 175, 162, 283), (42, 43, 44, 45, 46, 47), (71, 70, 260, 261, 130, 131, 212, 213, 96, 97, 236, 237, 164, 165, 186, 187, 66, 68, 30, 31), (24, 25, 37, 36), (77, 76, 310, 311, 254, 255, 114, 115, 136, 137, 288, 289, 206, 207, 144, 145, 102, 103, 302, 303, 230, 231, 150, 151, 170, 171, 280, 281, 180, 181, 274, 275, 78, 80, 34, 33), (28, 27, 39, 40), (83, 82, 308, 309, 250, 251, 116, 117, 140, 141, 286, 287, 202, 203, 296, 297, 106, 107, 300, 301, 226, 227, 200, 201, 174, 175, 278, 279, 176, 177, 276, 277, 72, 74, 32, 35), (574, 573, 40, 39), (578, 577, 37, 38), (573, 581, 41, 40), (582, 574, 39, 36), (577, 582, 36, 37), (581, 578, 38, 41), (25, 26, 38, 37), (80, 79, 252, 253, 138, 139, 204, 205, 104, 105, 228, 229, 172, 173, 178, 179, 81, 83, 35, 34), (26, 29, 41, 38), (74, 73, 258, 259, 132, 133, 210, 211, 98, 99, 234, 235, 166, 167, 184, 185, 69, 71, 31, 32), (27, 24, 36, 39), (249, 236, 97, 84), (25, 24, 43, 42), (24, 27, 44, 43), (27, 28, 45, 44), (28, 29, 46, 45), (29, 26, 47, 46), (26, 25, 42, 47), (280, 171, 158, 285), (252, 79, 57, 265), (307, 302, 103, 90), (155, 166, 235, 246), (16, 23, 56, 55, 194, 195, 156, 157, 244, 245, 88, 89, 220, 221, 122, 123, 268, 269, 51, 53), (106, 297, 148, 95), (18, 15, 62, 61, 190, 191, 160, 161, 240, 241, 92, 93, 216, 217, 126, 127, 264, 265, 57, 59), (245, 232, 101, 88), (212, 131, 118, 225), (72, 277, 298, 64), (68, 67, 256, 257, 134, 135, 208, 209, 100, 101, 232, 233, 168, 169, 182, 183, 75, 77, 33, 30), (180, 281, 284, 193), (254, 311, 314, 267), (153, 164, 237, 248), (161, 172, 229, 240), (206, 289, 292, 219), (143, 150, 231, 242), (247, 234, 99, 86), (147, 200, 227, 238), (119, 130, 261, 272), (310, 76, 54, 315), (239, 226, 301, 304), (149, 296, 203, 214), (12, 16, 53, 52, 198, 199, 152, 153, 248, 249, 84, 85, 224, 225, 118, 119, 272, 273, 48, 50), (295, 144, 207, 218), (121, 132, 259, 270), (208, 135, 122, 221), (174, 201, 146, 163), (308, 82, 60, 313), (140, 117, 110, 129), (250, 309, 312, 263), (160, 191, 178, 173), (170, 151, 142, 159), (127, 138, 253, 264), (286, 141, 128, 291), (23, 18, 59, 58, 112, 113, 192, 193, 284, 285, 158, 159, 142, 143, 242, 243, 306, 307, 90, 91, 294, 295, 218, 219, 292, 293, 124, 125, 108, 109, 266, 267, 314, 315, 54, 56), (176, 279, 282, 189), (85, 96, 213, 224), (93, 104, 205, 216), (123, 134, 257, 268), (288, 137, 124, 293), (202, 287, 290, 215), (87, 98, 211, 222), (256, 67, 51, 269), (258, 73, 63, 271), (157, 168, 233, 244), (15, 21, 65, 64, 298, 299, 188, 189, 282, 283, 162, 163, 146, 147, 238, 239, 304, 305, 94, 95, 148, 149, 214, 215, 290, 291, 128, 129, 110, 111, 262, 263, 312, 313, 60, 62), (305, 300, 107, 94), (186, 165, 152, 199), (276, 177, 188, 299), (136, 115, 108, 125), (204, 139, 126, 217), (102, 145, 294, 91), (243, 230, 303, 306), (241, 228, 105, 92), (111, 116, 251, 262), (109, 114, 255, 266), (113, 274, 181, 192), (210, 133, 120, 223), (48, 49, 50), (51, 52, 53), (54, 55, 56), (57, 58, 59), (60, 61, 62), (63, 64, 65), (66, 67, 68), (69, 70, 71), (72, 73, 74), (75, 76, 77), (78, 79, 80), (81, 82, 83), (164, 153, 512, 515), (297, 296, 417, 416), (165, 164, 515, 514), (61, 60, 324, 325), (96, 85, 412, 415), (152, 165, 514, 513), (97, 96, 415, 414), (153, 152, 513, 512), (84, 97, 414, 413), (198, 187, 508, 511), (58, 57, 322, 323), (85, 84, 413, 412), (199, 198, 511, 510), (314, 311, 408, 411), (186, 199, 510, 509), (315, 314, 411, 410), (187, 186, 509, 508), (55, 54, 320, 321), (310, 315, 410, 409), (214, 203, 504, 507), (311, 310, 409, 408), (215, 214, 507, 506), (262, 251, 404, 407), (202, 215, 506, 505), (52, 51, 318, 319), (263, 262, 407, 406), (203, 202, 505, 504), (250, 263, 406, 405), (166, 155, 500, 503), (251, 250, 405, 404), (167, 166, 503, 502), (49, 48, 316, 317), (98, 87, 400, 403), (154, 167, 502, 501), (99, 98, 403, 402), (155, 154, 501, 500), (86, 99, 402, 401), (306, 303, 496, 499), (87, 86, 401, 400), (307, 306, 499, 498), (104, 93, 396, 399), (302, 307, 498, 497), (105, 104, 399, 398), (303, 302, 497, 496), (92, 105, 398, 397), (172, 161, 492, 495), (93, 92, 397, 396), (173, 172, 495, 494), (100, 89, 392, 395), (160, 173, 494, 493), (101, 100, 395, 394), (161, 160, 493, 492), (88, 101, 394, 393), (168, 157, 488, 491), (89, 88, 393, 392), (169, 168, 491, 490), (218, 207, 388, 391), (156, 169, 490, 489), (219, 218, 391, 390), (157, 156, 489, 488), (206, 219, 390, 389), (196, 185, 484, 487), (207, 206, 389, 388), (197, 196, 487, 486), (273, 260, 70, 48), (341, 342, 343, 340), (345, 346, 347, 344), (349, 350, 351, 348), (353, 354, 355, 352), (357, 358, 359, 356), (361, 362, 363, 360), (365, 366, 367, 364), (334, 321, 320, 335), (369, 370, 371, 368), (322, 337, 336, 323), (373, 374, 375, 372), (377, 378, 379, 376), (326, 333, 332, 327), (381, 382, 383, 380), (385, 386, 387, 384), (389, 390, 391, 388), (393, 394, 395, 392), (397, 398, 399, 396), (401, 402, 403, 400), (405, 406, 407, 404), (409, 410, 411, 408), (413, 414, 415, 412), (417, 418, 419, 416), (421, 422, 423, 420), (425, 426, 427, 424), (429, 430, 431, 428), (433, 434, 435, 432), (437, 438, 439, 436), (441, 442, 443, 440), (338, 325, 324, 339), (445, 446, 447, 444), (318, 329, 328, 319), (449, 450, 451, 448), (330, 317, 316, 331), (453, 454, 455, 452), (457, 458, 459, 456), (461, 462, 463, 460), (465, 466, 467, 464), (469, 470, 471, 468), (473, 474, 475, 472), (477, 478, 479, 476), (481, 482, 483, 480), (485, 486, 487, 484), (489, 490, 491, 488), (493, 494, 495, 492), (497, 498, 499, 496), (501, 502, 503, 500), (505, 506, 507, 504), (509, 510, 511, 508), (513, 514, 515, 512), (517, 518, 519, 516), (521, 522, 523, 520), (525, 526, 527, 524), (529, 530, 531, 528), (533, 534, 535, 532), (537, 538, 539, 536), (541, 542, 543, 540), (545, 546, 547, 544), (549, 550, 551, 548), (553, 554, 555, 552), (557, 558, 559, 556), (561, 562, 563, 560), (565, 566, 567, 564), (569, 570, 571, 568), (296, 149, 418, 417), (289, 288, 517, 516), (149, 148, 419, 418), (64, 63, 326, 327), (288, 293, 518, 517), (148, 297, 416, 419), (293, 292, 519, 518), (259, 258, 421, 420), (292, 289, 516, 519), (258, 271, 422, 421), (67, 66, 328, 329), (233, 232, 521, 520), (271, 270, 423, 422), (232, 245, 522, 521), (270, 259, 420, 423), (245, 244, 523, 522), (119, 118, 425, 424), (70, 69, 330, 331), (244, 233, 520, 523), (118, 131, 426, 425), (115, 114, 525, 524), (131, 130, 427, 426), (114, 109, 526, 525), (130, 119, 424, 427), (73, 72, 332, 333), (109, 108, 527, 526), (211, 210, 429, 428), (108, 115, 524, 527), (210, 223, 430, 429), (229, 228, 529, 528), (223, 222, 431, 430), (76, 75, 334, 335), (228, 241, 530, 529), (222, 211, 428, 431), (241, 240, 531, 530), (253, 252, 433, 432), (240, 229, 528, 531), (252, 265, 434, 433), (79, 78, 336, 337), (235, 234, 533, 532), (265, 264, 435, 434), (234, 247, 534, 533), (264, 253, 432, 435), (247, 246, 535, 534), (279, 278, 437, 436), (82, 81, 338, 339), (246, 235, 532, 535), (278, 283, 438, 437), (301, 300, 537, 536), (283, 282, 439, 438), (129, 128, 341, 340), (300, 305, 538, 537), (282, 279, 436, 439), (128, 141, 342, 341), (305, 304, 539, 538), (205, 204, 441, 440), (141, 140, 343, 342), (304, 301, 536, 539), (204, 217, 442, 441), (140, 129, 340, 343), (227, 226, 541, 540), (217, 216, 443, 442), (163, 162, 345, 344), (226, 239, 542, 541), (216, 205, 440, 443), (162, 175, 346, 345), (239, 238, 543, 542), (81, 61, 325, 338), (175, 174, 347, 346), (238, 227, 540, 543), (60, 82, 339, 324), (174, 163, 344, 347), (231, 230, 545, 544), (257, 256, 445, 444), (159, 158, 349, 348), (230, 243, 546, 545), (256, 269, 446, 445), (158, 171, 350, 349), (243, 242, 547, 546), (269, 268, 447, 446), (171, 170, 351, 350), (242, 231, 544, 547), (268, 257, 444, 447), (170, 159, 348, 351), (237, 236, 549, 548), (51, 67, 329, 318), (177, 176, 353, 352), (236, 249, 550, 549), (66, 52, 319, 328), (176, 189, 354, 353), (249, 248, 551, 550), (309, 308, 449, 448), (189, 188, 355, 354), (248, 237, 548, 551), (308, 313, 450, 449), (188, 177, 352, 355), (145, 144, 553, 552), (313, 312, 451, 450), (181, 180, 357, 356), (144, 295, 554, 553), (312, 309, 448, 451), (180, 193, 358, 357), (295, 294, 555, 554), (69, 49, 317, 330), (193, 192, 359, 358), (294, 145, 552, 555), (48, 70, 331, 316), (192, 181, 356, 359), (281, 280, 557, 556), (209, 208, 453, 452), (261, 260, 361, 360), (280, 285, 558, 557), (208, 221, 454, 453), (260, 273, 362, 361), (285, 284, 559, 558), (221, 220, 455, 454), (273, 272, 363, 362), (284, 281, 556, 559), (220, 209, 452, 455), (272, 261, 360, 363), (275, 274, 561, 560), (121, 120, 457, 456), (95, 94, 365, 364), (274, 113, 562, 561), (120, 133, 458, 457), (94, 107, 366, 365), (113, 112, 563, 562), (133, 132, 459, 458), (107, 106, 367, 366), (112, 275, 560, 563), (132, 121, 456, 459), (106, 95, 364, 367), (151, 150, 565, 564), (287, 286, 461, 460), (75, 55, 321, 334), (150, 143, 566, 565), (286, 291, 462, 461), (54, 76, 335, 320), (143, 142, 567, 566), (291, 290, 463, 462), (213, 212, 369, 368), (142, 151, 564, 567), (290, 287, 460, 463), (212, 225, 370, 369), (201, 200, 569, 568), (183, 182, 465, 464), (225, 224, 371, 370), (200, 147, 570, 569), (182, 195, 466, 465), (224, 213, 368, 371), (147, 146, 571, 570), (195, 194, 467, 466), (57, 79, 337, 322), (146, 201, 568, 571), (194, 183, 464, 467), (78, 58, 323, 336), (127, 126, 469, 468), (125, 124, 373, 372), (126, 139, 470, 469), (124, 137, 374, 373), (139, 138, 471, 470), (137, 136, 375, 374), (138, 127, 468, 471), (136, 125, 372, 375), (117, 116, 473, 472), (277, 276, 377, 376), (116, 111, 474, 473), (276, 299, 378, 377), (111, 110, 475, 474), (299, 298, 379, 378), (110, 117, 472, 475), (298, 277, 376, 379), (179, 178, 477, 476), (63, 73, 333, 326), (178, 191, 478, 477), (72, 64, 327, 332), (191, 190, 479, 478), (255, 254, 381, 380), (190, 179, 476, 479), (254, 267, 382, 381), (123, 122, 481, 480), (267, 266, 383, 382), (122, 135, 482, 481), (266, 255, 380, 383), (135, 134, 483, 482), (91, 90, 385, 384), (134, 123, 480, 483), (90, 103, 386, 385), (185, 184, 485, 484), (103, 102, 387, 386), (184, 197, 486, 485), (102, 91, 384, 387), (35, 32, 579, 580), (576, 583, 582, 577), (31, 30, 583, 576), (583, 575, 574, 582), (30, 33, 575, 583), (572, 580, 581, 573), (34, 35, 580, 572), (579, 576, 577, 578), (32, 31, 576, 579), (575, 572, 573, 574), (33, 34, 572, 575), (580, 579, 578, 581)])
_uv = me_cube_003.uv_layers.new(name='UVMap')
_uv.uv.foreach_set('vector', [0.5818, 0.6, 0.604, 0.6, 0.604, 0.75, 0.5818, 0.75, 0.5818, 0.75, 0.604, 0.75, 0.604, 1.0, 0.5818, 1.0, 0.5818, 0.25, 0.604, 0.25, 0.604, 0.5, 0.5818, 0.5, 0.5818, 0.15, 0.604, 0.15, 0.604, 0.25, 0.5818, 0.25, 0.5818, 0.0, 0.604, 0.0, 0.604, 0.15, 0.5818, 0.15, 0.5818, 0.0, 0.5818, 0.15, 0.575, 0.15, 0.575, 0.0, 0.5818, 0.5, 0.5818, 0.6, 0.575, 0.6, 0.575, 0.5, 0.5818, 0.25, 0.5818, 0.5, 0.575, 0.5, 0.575, 0.25, 0.5818, 0.6, 0.5818, 0.75, 0.575, 0.75, 0.575, 0.6, 0.5818, 0.15, 0.5818, 0.25, 0.575, 0.25, 0.575, 0.15, 0.5818, 0.75, 0.5818, 1.0, 0.575, 1.0, 0.575, 0.75, 0.5818, 0.5, 0.604, 0.5, 0.604, 0.6, 0.5818, 0.6, 0.6442, 0.7416, 0.8558, 0.7416, 0.875, 0.75, 0.625, 0.75, 0.6361, 0.6004, 0.6442, 0.7416, 0.604, 0.75, 0.604, 0.6, 0.8639, 0.6004, 0.8564, 0.5084, 0.875, 0.5, 0.875, 0.6, 0.8564, 0.5084, 0.6436, 0.5084, 0.625, 0.5, 0.875, 0.5, 0.6436, 0.5084, 0.6361, 0.6004, 0.604, 0.6, 0.604, 0.5, 0.8558, 0.7416, 0.8639, 0.6004, 0.875, 0.6, 0.875, 0.75, 0.8322, 0.5615, 0.8322, 0.5615, 0.8305, 0.5542, 0.8305, 0.5542, 0.1727, 0.6118, 0.2014, 0.5493, 0.2986, 0.5493, 0.3273, 0.6118, 0.2982, 0.7077, 0.2018, 0.7077, 0.6361, 0.6004, 0.6436, 0.5084, 0.6742, 0.5231, 0.676, 0.5253, 0.6744, 0.5326, 0.6738, 0.535, 0.6722, 0.5422, 0.6716, 0.5446, 0.67, 0.5518, 0.6695, 0.5542, 0.6678, 0.5615, 0.6673, 0.5638, 0.6657, 0.5711, 0.6651, 0.5735, 0.6635, 0.5807, 0.6629, 0.5831, 0.6613, 0.5904, 0.6608, 0.5927, 0.6591, 0.6, 0.6571, 0.6011, 0.8209, 0.5241, 0.8209, 0.5241, 0.8082, 0.5241, 0.8082, 0.5241, 0.8409, 0.6, 0.8392, 0.5927, 0.8392, 0.5927, 0.8409, 0.6, 0.8216, 0.7246, 0.8225, 0.7193, 0.8225, 0.7193, 0.8216, 0.7246, 0.6815, 0.7259, 0.6935, 0.7259, 0.6935, 0.7259, 0.6815, 0.7259, 0.6744, 0.5326, 0.6744, 0.5326, 0.676, 0.5253, 0.676, 0.5253, 0.6786, 0.7259, 0.8214, 0.7259, 0.8214, 0.7259, 0.6786, 0.7259, 0.6722, 0.5422, 0.6738, 0.535, 0.6738, 0.535, 0.6722, 0.5422, 0.8371, 0.5831, 0.8387, 0.5904, 0.8387, 0.5904, 0.8371, 0.5831, 0.6627, 0.6258, 0.6636, 0.6311, 0.6636, 0.6311, 0.6627, 0.6258, 0.7153, 0.5453, 0.7847, 0.5453, 0.8071, 0.6022, 0.7788, 0.7047, 0.7212, 0.7047, 0.6929, 0.6022, 0.6763, 0.5241, 0.6791, 0.5241, 0.6918, 0.5241, 0.6976, 0.5241, 0.7103, 0.5241, 0.716, 0.5241, 0.7287, 0.5241, 0.7344, 0.5241, 0.7471, 0.5241, 0.7529, 0.5241, 0.7656, 0.5241, 0.7713, 0.5241, 0.784, 0.5241, 0.7897, 0.5241, 0.8024, 0.5241, 0.8082, 0.5241, 0.8209, 0.5241, 0.8237, 0.5241, 0.8237, 0.5241, 0.6763, 0.5241, 0.8237, 0.5241, 0.6763, 0.5241, 0.6763, 0.5241, 0.8237, 0.5241, 0.8411, 0.6012, 0.841, 0.6024, 0.8401, 0.6077, 0.8397, 0.6102, 0.8389, 0.6155, 0.8385, 0.618, 0.8376, 0.6233, 0.8373, 0.6258, 0.8364, 0.6311, 0.836, 0.6336, 0.8352, 0.6389, 0.8348, 0.6414, 0.8339, 0.6467, 0.8336, 0.6491, 0.8327, 0.6545, 0.8323, 0.6569, 0.8315, 0.6623, 0.8311, 0.6647, 0.8302, 0.6701, 0.8299, 0.6725, 0.829, 0.6779, 0.8286, 0.6803, 0.8278, 0.6857, 0.8274, 0.6881, 0.8265, 0.6935, 0.8262, 0.6959, 0.8253, 0.7013, 0.8249, 0.7037, 0.8241, 0.709, 0.8237, 0.7115, 0.8228, 0.7168, 0.8225, 0.7193, 0.8216, 0.7246, 0.8214, 0.7259, 0.8214, 0.7259, 0.8411, 0.6012, 0.8214, 0.7259, 0.8411, 0.6012, 0.8411, 0.6012, 0.8214, 0.7259, 0.6786, 0.7259, 0.6784, 0.7246, 0.6775, 0.7193, 0.6772, 0.7168, 0.6763, 0.7115, 0.6759, 0.709, 0.6751, 0.7037, 0.6747, 0.7013, 0.6738, 0.6959, 0.6735, 0.6935, 0.6726, 0.6881, 0.6722, 0.6857, 0.6714, 0.6803, 0.671, 0.6779, 0.6701, 0.6725, 0.6698, 0.6701, 0.6689, 0.6647, 0.6685, 0.6623, 0.6677, 0.6569, 0.6673, 0.6545, 0.6664, 0.6491, 0.6661, 0.6467, 0.6652, 0.6414, 0.6648, 0.6389, 0.664, 0.6336, 0.6636, 0.6311, 0.6627, 0.6258, 0.6624, 0.6233, 0.6615, 0.618, 0.6611, 0.6155, 0.6603, 0.6102, 0.6599, 0.6077, 0.659, 0.6024, 0.6589, 0.6012, 0.6589, 0.6012, 0.6786, 0.7259, 0.8411, 0.6012, 0.8214, 0.7259, 0.8214, 0.7259, 0.8411, 0.6012, 0.6589, 0.6012, 0.6763, 0.5241, 0.6763, 0.5241, 0.6589, 0.6012, 0.8214, 0.7259, 0.6786, 0.7259, 0.6786, 0.7259, 0.8214, 0.7259, 0.8237, 0.5241, 0.8411, 0.6012, 0.8411, 0.6012, 0.8237, 0.5241, 0.6763, 0.5241, 0.8237, 0.5241, 0.8237, 0.5241, 0.6763, 0.5241, 0.6786, 0.7259, 0.6589, 0.6012, 0.6589, 0.6012, 0.6786, 0.7259, 0.6763, 0.5241, 0.6589, 0.6012, 0.6589, 0.6012, 0.6763, 0.5241, 0.8214, 0.7259, 0.8185, 0.7259, 0.8065, 0.7259, 0.8006, 0.7259, 0.7886, 0.7259, 0.7828, 0.7259, 0.7708, 0.7259, 0.7649, 0.7259, 0.7529, 0.7259, 0.7471, 0.7259, 0.7351, 0.7259, 0.7292, 0.7259, 0.7172, 0.7259, 0.7114, 0.7259, 0.6994, 0.7259, 0.6935, 0.7259, 0.6815, 0.7259, 0.6786, 0.7259, 0.6786, 0.7259, 0.8214, 0.7259, 0.6589, 0.6012, 0.6786, 0.7259, 0.6786, 0.7259, 0.6589, 0.6012, 0.6589, 0.6012, 0.6591, 0.6, 0.6608, 0.5927, 0.6613, 0.5904, 0.6629, 0.5831, 0.6635, 0.5807, 0.6651, 0.5735, 0.6657, 0.5711, 0.6673, 0.5638, 0.6678, 0.5615, 0.6695, 0.5542, 0.67, 0.5518, 0.6716, 0.5446, 0.6722, 0.5422, 0.6738, 0.535, 0.6744, 0.5326, 0.676, 0.5253, 0.6763, 0.5241, 0.6763, 0.5241, 0.6589, 0.6012, 0.8411, 0.6012, 0.8237, 0.5241, 0.8237, 0.5241, 0.8411, 0.6012, 0.7656, 0.5241, 0.7656, 0.5241, 0.7529, 0.5241, 0.7529, 0.5241, 0.6763, 0.5241, 0.8237, 0.5241, 0.7847, 0.5453, 0.7153, 0.5453, 0.8237, 0.5241, 0.8411, 0.6012, 0.8071, 0.6022, 0.7847, 0.5453, 0.8411, 0.6012, 0.8214, 0.7259, 0.7788, 0.7047, 0.8071, 0.6022, 0.8214, 0.7259, 0.6786, 0.7259, 0.7212, 0.7047, 0.7788, 0.7047, 0.6786, 0.7259, 0.6589, 0.6012, 0.6929, 0.6022, 0.7212, 0.7047, 0.6589, 0.6012, 0.6763, 0.5241, 0.7153, 0.5453, 0.6929, 0.6022, 0.8253, 0.7013, 0.8262, 0.6959, 0.8262, 0.6959, 0.8253, 0.7013, 0.8065, 0.7259, 0.8185, 0.7259, 0.8185, 0.7259, 0.8065, 0.7259, 0.8302, 0.6701, 0.8302, 0.6701, 0.8311, 0.6647, 0.8311, 0.6647, 0.6716, 0.5446, 0.6716, 0.5446, 0.67, 0.5518, 0.67, 0.5518, 0.8564, 0.5084, 0.8639, 0.6004, 0.8429, 0.6011, 0.8409, 0.6, 0.8392, 0.5927, 0.8387, 0.5904, 0.8371, 0.5831, 0.8365, 0.5807, 0.8349, 0.5735, 0.8343, 0.5711, 0.8327, 0.5638, 0.8322, 0.5615, 0.8305, 0.5542, 0.83, 0.5518, 0.8284, 0.5446, 0.8278, 0.5422, 0.8262, 0.535, 0.8256, 0.5326, 0.824, 0.5253, 0.8258, 0.5231, 0.6689, 0.6647, 0.6698, 0.6701, 0.6698, 0.6701, 0.6689, 0.6647, 0.8558, 0.7416, 0.6442, 0.7416, 0.6765, 0.7268, 0.6815, 0.7259, 0.6935, 0.7259, 0.6994, 0.7259, 0.7114, 0.7259, 0.7172, 0.7259, 0.7292, 0.7259, 0.7351, 0.7259, 0.7471, 0.7259, 0.7529, 0.7259, 0.7649, 0.7259, 0.7708, 0.7259, 0.7828, 0.7259, 0.7886, 0.7259, 0.8006, 0.7259, 0.8065, 0.7259, 0.8185, 0.7259, 0.8235, 0.7268, 0.8343, 0.5711, 0.8343, 0.5711, 0.8327, 0.5638, 0.8327, 0.5638, 0.7287, 0.5241, 0.716, 0.5241, 0.716, 0.5241, 0.7287, 0.5241, 0.659, 0.6024, 0.6599, 0.6077, 0.6599, 0.6077, 0.659, 0.6024, 0.8237, 0.5241, 0.824, 0.5253, 0.8256, 0.5326, 0.8262, 0.535, 0.8278, 0.5422, 0.8284, 0.5446, 0.83, 0.5518, 0.8305, 0.5542, 0.8322, 0.5615, 0.8327, 0.5638, 0.8343, 0.5711, 0.8349, 0.5735, 0.8365, 0.5807, 0.8371, 0.5831, 0.8387, 0.5904, 0.8392, 0.5927, 0.8409, 0.6, 0.8411, 0.6012, 0.8411, 0.6012, 0.8237, 0.5241, 0.8241, 0.709, 0.8249, 0.7037, 0.8249, 0.7037, 0.8241, 0.709, 0.8389, 0.6155, 0.8397, 0.6102, 0.8397, 0.6102, 0.8389, 0.6155, 0.784, 0.5241, 0.784, 0.5241, 0.7713, 0.5241, 0.7713, 0.5241, 0.7172, 0.7259, 0.7172, 0.7259, 0.7292, 0.7259, 0.7292, 0.7259, 0.8339, 0.6467, 0.8348, 0.6414, 0.8348, 0.6414, 0.8339, 0.6467, 0.8278, 0.6857, 0.8278, 0.6857, 0.8286, 0.6803, 0.8286, 0.6803, 0.6695, 0.5542, 0.6695, 0.5542, 0.6678, 0.5615, 0.6678, 0.5615, 0.6652, 0.6414, 0.6652, 0.6414, 0.6661, 0.6467, 0.6661, 0.6467, 0.7103, 0.5241, 0.7103, 0.5241, 0.6976, 0.5241, 0.6976, 0.5241, 0.8401, 0.6077, 0.841, 0.6024, 0.841, 0.6024, 0.8401, 0.6077, 0.6664, 0.6491, 0.6664, 0.6491, 0.6673, 0.6545, 0.6673, 0.6545, 0.6701, 0.6725, 0.6701, 0.6725, 0.671, 0.6779, 0.671, 0.6779, 0.6436, 0.5084, 0.8564, 0.5084, 0.8258, 0.5231, 0.8209, 0.5241, 0.8082, 0.5241, 0.8024, 0.5241, 0.7897, 0.5241, 0.784, 0.5241, 0.7713, 0.5241, 0.7656, 0.5241, 0.7529, 0.5241, 0.7471, 0.5241, 0.7344, 0.5241, 0.7287, 0.5241, 0.716, 0.5241, 0.7103, 0.5241, 0.6976, 0.5241, 0.6918, 0.5241, 0.6791, 0.5241, 0.6742, 0.5231, 0.8327, 0.6545, 0.8327, 0.6545, 0.8336, 0.6491, 0.8336, 0.6491, 0.6629, 0.5831, 0.6629, 0.5831, 0.6613, 0.5904, 0.6613, 0.5904, 0.83, 0.5518, 0.8284, 0.5446, 0.8284, 0.5446, 0.83, 0.5518, 0.664, 0.6336, 0.6648, 0.6389, 0.6648, 0.6389, 0.664, 0.6336, 0.6775, 0.7193, 0.6784, 0.7246, 0.6784, 0.7246, 0.6775, 0.7193, 0.6738, 0.6959, 0.6747, 0.7013, 0.6747, 0.7013, 0.6738, 0.6959, 0.6763, 0.7115, 0.6772, 0.7168, 0.6772, 0.7168, 0.6763, 0.7115, 0.7114, 0.7259, 0.6994, 0.7259, 0.6994, 0.7259, 0.7114, 0.7259, 0.8265, 0.6935, 0.8274, 0.6881, 0.8274, 0.6881, 0.8265, 0.6935, 0.7886, 0.7259, 0.7886, 0.7259, 0.8006, 0.7259, 0.8006, 0.7259, 0.6726, 0.6881, 0.6735, 0.6935, 0.6735, 0.6935, 0.6726, 0.6881, 0.8639, 0.6004, 0.8558, 0.7416, 0.8235, 0.7268, 0.8216, 0.7246, 0.8225, 0.7193, 0.8228, 0.7168, 0.8237, 0.7115, 0.8241, 0.709, 0.8249, 0.7037, 0.8253, 0.7013, 0.8262, 0.6959, 0.8265, 0.6935, 0.8274, 0.6881, 0.8278, 0.6857, 0.8286, 0.6803, 0.829, 0.6779, 0.8299, 0.6725, 0.8302, 0.6701, 0.8311, 0.6647, 0.8315, 0.6623, 0.8323, 0.6569, 0.8327, 0.6545, 0.8336, 0.6491, 0.8339, 0.6467, 0.8348, 0.6414, 0.8352, 0.6389, 0.836, 0.6336, 0.8364, 0.6311, 0.8373, 0.6258, 0.8376, 0.6233, 0.8385, 0.618, 0.8389, 0.6155, 0.8397, 0.6102, 0.8401, 0.6077, 0.841, 0.6024, 0.8429, 0.6011, 0.6615, 0.618, 0.6624, 0.6233, 0.6624, 0.6233, 0.6615, 0.618, 0.7471, 0.5241, 0.7471, 0.5241, 0.7344, 0.5241, 0.7344, 0.5241, 0.7529, 0.7259, 0.7529, 0.7259, 0.7649, 0.7259, 0.7649, 0.7259, 0.8278, 0.5422, 0.8278, 0.5422, 0.8262, 0.535, 0.8262, 0.535, 0.8352, 0.6389, 0.836, 0.6336, 0.836, 0.6336, 0.8352, 0.6389, 0.6714, 0.6803, 0.6722, 0.6857, 0.6722, 0.6857, 0.6714, 0.6803, 0.6673, 0.5638, 0.6673, 0.5638, 0.6657, 0.5711, 0.6657, 0.5711, 0.8256, 0.5326, 0.824, 0.5253, 0.824, 0.5253, 0.8256, 0.5326, 0.6608, 0.5927, 0.6591, 0.6, 0.6591, 0.6, 0.6608, 0.5927, 0.8365, 0.5807, 0.8365, 0.5807, 0.8349, 0.5735, 0.8349, 0.5735, 0.6442, 0.7416, 0.6361, 0.6004, 0.6571, 0.6011, 0.659, 0.6024, 0.6599, 0.6077, 0.6603, 0.6102, 0.6611, 0.6155, 0.6615, 0.618, 0.6624, 0.6233, 0.6627, 0.6258, 0.6636, 0.6311, 0.664, 0.6336, 0.6648, 0.6389, 0.6652, 0.6414, 0.6661, 0.6467, 0.6664, 0.6491, 0.6673, 0.6545, 0.6677, 0.6569, 0.6685, 0.6623, 0.6689, 0.6647, 0.6698, 0.6701, 0.6701, 0.6725, 0.671, 0.6779, 0.6714, 0.6803, 0.6722, 0.6857, 0.6726, 0.6881, 0.6735, 0.6935, 0.6738, 0.6959, 0.6747, 0.7013, 0.6751, 0.7037, 0.6759, 0.709, 0.6763, 0.7115, 0.6772, 0.7168, 0.6775, 0.7193, 0.6784, 0.7246, 0.6765, 0.7268, 0.6677, 0.6569, 0.6677, 0.6569, 0.6685, 0.6623, 0.6685, 0.6623, 0.8024, 0.5241, 0.7897, 0.5241, 0.7897, 0.5241, 0.8024, 0.5241, 0.6603, 0.6102, 0.6611, 0.6155, 0.6611, 0.6155, 0.6603, 0.6102, 0.8364, 0.6311, 0.8373, 0.6258, 0.8373, 0.6258, 0.8364, 0.6311, 0.7708, 0.7259, 0.7828, 0.7259, 0.7828, 0.7259, 0.7708, 0.7259, 0.8315, 0.6623, 0.8323, 0.6569, 0.8323, 0.6569, 0.8315, 0.6623, 0.829, 0.6779, 0.829, 0.6779, 0.8299, 0.6725, 0.8299, 0.6725, 0.7351, 0.7259, 0.7351, 0.7259, 0.7471, 0.7259, 0.7471, 0.7259, 0.6751, 0.7037, 0.6751, 0.7037, 0.6759, 0.709, 0.6759, 0.709, 0.8376, 0.6233, 0.8376, 0.6233, 0.8385, 0.618, 0.8385, 0.618, 0.8228, 0.7168, 0.8228, 0.7168, 0.8237, 0.7115, 0.8237, 0.7115, 0.6651, 0.5735, 0.6635, 0.5807, 0.6635, 0.5807, 0.6651, 0.5735, 0.6791, 0.5241, 0.6755, 0.5241, 0.6742, 0.5231, 0.824, 0.5253, 0.8236, 0.5238, 0.8258, 0.5231, 0.841, 0.6024, 0.8413, 0.6001, 0.8429, 0.6011, 0.8185, 0.7259, 0.822, 0.7259, 0.8235, 0.7268, 0.6784, 0.7246, 0.6786, 0.7261, 0.6765, 0.7268, 0.6591, 0.6, 0.6586, 0.6022, 0.6571, 0.6011, 0.8209, 0.5241, 0.8245, 0.5241, 0.8237, 0.5241, 0.676, 0.5253, 0.6764, 0.5238, 0.6763, 0.5241, 0.659, 0.6024, 0.6587, 0.6001, 0.6589, 0.6012, 0.8409, 0.6, 0.8414, 0.6022, 0.8411, 0.6012, 0.8216, 0.7246, 0.8214, 0.7261, 0.8214, 0.7259, 0.6815, 0.7259, 0.678, 0.7259, 0.6786, 0.7259, 0.784, 0.5241, 0.784, 0.5241, 0.784, 0.5241, 0.784, 0.5241, 0.6698, 0.6701, 0.6701, 0.6725, 0.6701, 0.6725, 0.6698, 0.6701, 0.7897, 0.5241, 0.784, 0.5241, 0.784, 0.5241, 0.7897, 0.5241, 0.6786, 0.7261, 0.6784, 0.7246, 0.6784, 0.7246, 0.6786, 0.7261, 0.7471, 0.5241, 0.7471, 0.5241, 0.7471, 0.5241, 0.7471, 0.5241, 0.7897, 0.5241, 0.7897, 0.5241, 0.7897, 0.5241, 0.7897, 0.5241, 0.7529, 0.5241, 0.7471, 0.5241, 0.7471, 0.5241, 0.7529, 0.5241, 0.784, 0.5241, 0.7897, 0.5241, 0.7897, 0.5241, 0.784, 0.5241, 0.7529, 0.5241, 0.7529, 0.5241, 0.7529, 0.5241, 0.7529, 0.5241, 0.8082, 0.5241, 0.8082, 0.5241, 0.8082, 0.5241, 0.8082, 0.5241, 0.822, 0.7259, 0.8185, 0.7259, 0.8185, 0.7259, 0.822, 0.7259, 0.7471, 0.5241, 0.7529, 0.5241, 0.7529, 0.5241, 0.7471, 0.5241, 0.8024, 0.5241, 0.8082, 0.5241, 0.8082, 0.5241, 0.8024, 0.5241, 0.8397, 0.6102, 0.8397, 0.6102, 0.8397, 0.6102, 0.8397, 0.6102, 0.8024, 0.5241, 0.8024, 0.5241, 0.8024, 0.5241, 0.8024, 0.5241, 0.8401, 0.6077, 0.8397, 0.6102, 0.8397, 0.6102, 0.8401, 0.6077, 0.8082, 0.5241, 0.8024, 0.5241, 0.8024, 0.5241, 0.8082, 0.5241, 0.8413, 0.6001, 0.841, 0.6024, 0.841, 0.6024, 0.8413, 0.6001, 0.8401, 0.6077, 0.8401, 0.6077, 0.8401, 0.6077, 0.8401, 0.6077, 0.671, 0.6779, 0.671, 0.6779, 0.671, 0.6779, 0.671, 0.6779, 0.8397, 0.6102, 0.8401, 0.6077, 0.8401, 0.6077, 0.8397, 0.6102, 0.6714, 0.6803, 0.671, 0.6779, 0.671, 0.6779, 0.6714, 0.6803, 0.6759, 0.709, 0.6759, 0.709, 0.6759, 0.709, 0.6759, 0.709, 0.6714, 0.6803, 0.6714, 0.6803, 0.6714, 0.6803, 0.6714, 0.6803, 0.8236, 0.5238, 0.824, 0.5253, 0.824, 0.5253, 0.8236, 0.5238, 0.6763, 0.7115, 0.6759, 0.709, 0.6759, 0.709, 0.6763, 0.7115, 0.671, 0.6779, 0.6714, 0.6803, 0.6714, 0.6803, 0.671, 0.6779, 0.6763, 0.7115, 0.6763, 0.7115, 0.6763, 0.7115, 0.6763, 0.7115, 0.6716, 0.5446, 0.6716, 0.5446, 0.6716, 0.5446, 0.6716, 0.5446, 0.6759, 0.709, 0.6763, 0.7115, 0.6763, 0.7115, 0.6759, 0.709, 0.6722, 0.5422, 0.6716, 0.5446, 0.6716, 0.5446, 0.6722, 0.5422, 0.6755, 0.5241, 0.6791, 0.5241, 0.6791, 0.5241, 0.6755, 0.5241, 0.6673, 0.5638, 0.6673, 0.5638, 0.6673, 0.5638, 0.6673, 0.5638, 0.6722, 0.5422, 0.6722, 0.5422, 0.6722, 0.5422, 0.6722, 0.5422, 0.6678, 0.5615, 0.6673, 0.5638, 0.6673, 0.5638, 0.6678, 0.5615, 0.6716, 0.5446, 0.6722, 0.5422, 0.6722, 0.5422, 0.6716, 0.5446, 0.6678, 0.5615, 0.6678, 0.5615, 0.6678, 0.5615, 0.6678, 0.5615, 0.8299, 0.6725, 0.8299, 0.6725, 0.8299, 0.6725, 0.8299, 0.6725, 0.6673, 0.5638, 0.6678, 0.5615, 0.6678, 0.5615, 0.6673, 0.5638, 0.8302, 0.6701, 0.8299, 0.6725, 0.8299, 0.6725, 0.8302, 0.6701, 0.7529, 0.7259, 0.7529, 0.7259, 0.7529, 0.7259, 0.7529, 0.7259, 0.8302, 0.6701, 0.8302, 0.6701, 0.8302, 0.6701, 0.8302, 0.6701, 0.7471, 0.7259, 0.7529, 0.7259, 0.7529, 0.7259, 0.7471, 0.7259, 0.8299, 0.6725, 0.8302, 0.6701, 0.8302, 0.6701, 0.8299, 0.6725, 0.7471, 0.7259, 0.7471, 0.7259, 0.7471, 0.7259, 0.7471, 0.7259, 0.7172, 0.7259, 0.7172, 0.7259, 0.7172, 0.7259, 0.7172, 0.7259, 0.7529, 0.7259, 0.7471, 0.7259, 0.7471, 0.7259, 0.7529, 0.7259, 0.7114, 0.7259, 0.7172, 0.7259, 0.7172, 0.7259, 0.7114, 0.7259, 0.8322, 0.5615, 0.8322, 0.5615, 0.8322, 0.5615, 0.8322, 0.5615, 0.7114, 0.7259, 0.7114, 0.7259, 0.7114, 0.7259, 0.7114, 0.7259, 0.8327, 0.5638, 0.8322, 0.5615, 0.8322, 0.5615, 0.8327, 0.5638, 0.7172, 0.7259, 0.7114, 0.7259, 0.7114, 0.7259, 0.7172, 0.7259, 0.8327, 0.5638, 0.8327, 0.5638, 0.8327, 0.5638, 0.8327, 0.5638, 0.8365, 0.5807, 0.8365, 0.5807, 0.8365, 0.5807, 0.8365, 0.5807, 0.8322, 0.5615, 0.8327, 0.5638, 0.8327, 0.5638, 0.8322, 0.5615, 0.8371, 0.5831, 0.8365, 0.5807, 0.8365, 0.5807, 0.8371, 0.5831, 0.8336, 0.6491, 0.8336, 0.6491, 0.8336, 0.6491, 0.8336, 0.6491, 0.8371, 0.5831, 0.8371, 0.5831, 0.8371, 0.5831, 0.8371, 0.5831, 0.8339, 0.6467, 0.8336, 0.6491, 0.8336, 0.6491, 0.8339, 0.6467, 0.8365, 0.5807, 0.8371, 0.5831, 0.8371, 0.5831, 0.8365, 0.5807, 0.8339, 0.6467, 0.8339, 0.6467, 0.8339, 0.6467, 0.8339, 0.6467, 0.6744, 0.5326, 0.6744, 0.5326, 0.6744, 0.5326, 0.6744, 0.5326, 0.8336, 0.6491, 0.8339, 0.6467, 0.8339, 0.6467, 0.8336, 0.6491, 0.6738, 0.535, 0.6744, 0.5326, 0.6744, 0.5326, 0.6738, 0.535, 0.6918, 0.5241, 0.6918, 0.5241, 0.6791, 0.5241, 0.6791, 0.5241, 0.6735, 0.6935, 0.6735, 0.6935, 0.6738, 0.6959, 0.6738, 0.6959, 0.6636, 0.6311, 0.6636, 0.6311, 0.664, 0.6336, 0.664, 0.6336, 0.8262, 0.6959, 0.8262, 0.6959, 0.8265, 0.6935, 0.8265, 0.6935, 0.6615, 0.618, 0.6615, 0.618, 0.6611, 0.6155, 0.6611, 0.6155, 0.8241, 0.709, 0.8241, 0.709, 0.8237, 0.7115, 0.8237, 0.7115, 0.6918, 0.5241, 0.6918, 0.5241, 0.6976, 0.5241, 0.6976, 0.5241, 0.6685, 0.6623, 0.6685, 0.6623, 0.6689, 0.6647, 0.6689, 0.6647, 0.8409, 0.6, 0.8409, 0.6, 0.841, 0.6024, 0.841, 0.6024, 0.7287, 0.5241, 0.7287, 0.5241, 0.7344, 0.5241, 0.7344, 0.5241, 0.8185, 0.7259, 0.8185, 0.7259, 0.8216, 0.7246, 0.8216, 0.7246, 0.836, 0.6336, 0.836, 0.6336, 0.8364, 0.6311, 0.8364, 0.6311, 0.6603, 0.6102, 0.6603, 0.6102, 0.6599, 0.6077, 0.6599, 0.6077, 0.6591, 0.6, 0.6591, 0.6, 0.659, 0.6024, 0.659, 0.6024, 0.8389, 0.6155, 0.8389, 0.6155, 0.8385, 0.618, 0.8385, 0.618, 0.8311, 0.6647, 0.8311, 0.6647, 0.8315, 0.6623, 0.8315, 0.6623, 0.8339, 0.6467, 0.8339, 0.6467, 0.8336, 0.6491, 0.8336, 0.6491, 0.8327, 0.5638, 0.8327, 0.5638, 0.8322, 0.5615, 0.8322, 0.5615, 0.7471, 0.7259, 0.7471, 0.7259, 0.7529, 0.7259, 0.7529, 0.7259, 0.6678, 0.5615, 0.6678, 0.5615, 0.6673, 0.5638, 0.6673, 0.5638, 0.6763, 0.7115, 0.6763, 0.7115, 0.6759, 0.709, 0.6759, 0.709, 0.8401, 0.6077, 0.8401, 0.6077, 0.8397, 0.6102, 0.8397, 0.6102, 0.7529, 0.5241, 0.7529, 0.5241, 0.7471, 0.5241, 0.7471, 0.5241, 0.6701, 0.6725, 0.6701, 0.6725, 0.6698, 0.6701, 0.6698, 0.6701, 0.6608, 0.5927, 0.6608, 0.5927, 0.6613, 0.5904, 0.6613, 0.5904, 0.716, 0.5241, 0.716, 0.5241, 0.7103, 0.5241, 0.7103, 0.5241, 0.6651, 0.5735, 0.6651, 0.5735, 0.6657, 0.5711, 0.6657, 0.5711, 0.8065, 0.7259, 0.8065, 0.7259, 0.8006, 0.7259, 0.8006, 0.7259, 0.6627, 0.6258, 0.6627, 0.6258, 0.6624, 0.6233, 0.6624, 0.6233, 0.7708, 0.7259, 0.7708, 0.7259, 0.7649, 0.7259, 0.7649, 0.7259, 0.6815, 0.7259, 0.6815, 0.7259, 0.6784, 0.7246, 0.6784, 0.7246, 0.8256, 0.5326, 0.8256, 0.5326, 0.8262, 0.535, 0.8262, 0.535, 0.824, 0.5253, 0.824, 0.5253, 0.8209, 0.5241, 0.8209, 0.5241, 0.6775, 0.7193, 0.6775, 0.7193, 0.6772, 0.7168, 0.6772, 0.7168, 0.676, 0.5253, 0.676, 0.5253, 0.6791, 0.5241, 0.6791, 0.5241, 0.83, 0.5518, 0.83, 0.5518, 0.8305, 0.5542, 0.8305, 0.5542, 0.6635, 0.5807, 0.6635, 0.5807, 0.6629, 0.5831, 0.6629, 0.5831, 0.6726, 0.6881, 0.6726, 0.6881, 0.6722, 0.6857, 0.6722, 0.6857, 0.8387, 0.5904, 0.8387, 0.5904, 0.8392, 0.5927, 0.8392, 0.5927, 0.7828, 0.7259, 0.7828, 0.7259, 0.7886, 0.7259, 0.7886, 0.7259, 0.6751, 0.7037, 0.6751, 0.7037, 0.6747, 0.7013, 0.6747, 0.7013, 0.6994, 0.7259, 0.6994, 0.7259, 0.6935, 0.7259, 0.6935, 0.7259, 0.8284, 0.5446, 0.8284, 0.5446, 0.8278, 0.5422, 0.8278, 0.5422, 0.6738, 0.535, 0.6738, 0.535, 0.6744, 0.5326, 0.6744, 0.5326, 0.8371, 0.5831, 0.8371, 0.5831, 0.8365, 0.5807, 0.8365, 0.5807, 0.7114, 0.7259, 0.7114, 0.7259, 0.7172, 0.7259, 0.7172, 0.7259, 0.8302, 0.6701, 0.8302, 0.6701, 0.8299, 0.6725, 0.8299, 0.6725, 0.6722, 0.5422, 0.6722, 0.5422, 0.6716, 0.5446, 0.6716, 0.5446, 0.6714, 0.6803, 0.6714, 0.6803, 0.671, 0.6779, 0.671, 0.6779, 0.8024, 0.5241, 0.8024, 0.5241, 0.8082, 0.5241, 0.8082, 0.5241, 0.7897, 0.5241, 0.7897, 0.5241, 0.784, 0.5241, 0.784, 0.5241, 0.8352, 0.6389, 0.8352, 0.6389, 0.8348, 0.6414, 0.8348, 0.6414, 0.8343, 0.5711, 0.8343, 0.5711, 0.8349, 0.5735, 0.8349, 0.5735, 0.8376, 0.6233, 0.8376, 0.6233, 0.8373, 0.6258, 0.8373, 0.6258, 0.7351, 0.7259, 0.7351, 0.7259, 0.7292, 0.7259, 0.7292, 0.7259, 0.6695, 0.5542, 0.6695, 0.5542, 0.67, 0.5518, 0.67, 0.5518, 0.6677, 0.6569, 0.6677, 0.6569, 0.6673, 0.6545, 0.6673, 0.6545, 0.6664, 0.6491, 0.6664, 0.6491, 0.6661, 0.6467, 0.6661, 0.6467, 0.829, 0.6779, 0.829, 0.6779, 0.8286, 0.6803, 0.8286, 0.6803, 0.7656, 0.5241, 0.7656, 0.5241, 0.7713, 0.5241, 0.7713, 0.5241, 0.8327, 0.6545, 0.8327, 0.6545, 0.8323, 0.6569, 0.8323, 0.6569, 0.8253, 0.7013, 0.8253, 0.7013, 0.8249, 0.7037, 0.8249, 0.7037, 0.8228, 0.7168, 0.8228, 0.7168, 0.8225, 0.7193, 0.8225, 0.7193, 0.8278, 0.6857, 0.8278, 0.6857, 0.8274, 0.6881, 0.8274, 0.6881, 0.6652, 0.6414, 0.6652, 0.6414, 0.6648, 0.6389, 0.6648, 0.6389, 0.6701, 0.6725, 0.6701, 0.6725, 0.6701, 0.6725, 0.6701, 0.6725, 0.8348, 0.6414, 0.8352, 0.6389, 0.8352, 0.6389, 0.8348, 0.6414, 0.6701, 0.6725, 0.6698, 0.6701, 0.6698, 0.6701, 0.6701, 0.6725, 0.6586, 0.6022, 0.6591, 0.6, 0.6591, 0.6, 0.6586, 0.6022, 0.8352, 0.6389, 0.8352, 0.6389, 0.8352, 0.6389, 0.8352, 0.6389, 0.6698, 0.6701, 0.6698, 0.6701, 0.6698, 0.6701, 0.6698, 0.6701, 0.8352, 0.6389, 0.8348, 0.6414, 0.8348, 0.6414, 0.8352, 0.6389, 0.6613, 0.5904, 0.6608, 0.5927, 0.6608, 0.5927, 0.6613, 0.5904, 0.8348, 0.6414, 0.8348, 0.6414, 0.8348, 0.6414, 0.8348, 0.6414, 0.6608, 0.5927, 0.6608, 0.5927, 0.6608, 0.5927, 0.6608, 0.5927, 0.8245, 0.5241, 0.8209, 0.5241, 0.8209, 0.5241, 0.8245, 0.5241, 0.8349, 0.5735, 0.8343, 0.5711, 0.8343, 0.5711, 0.8349, 0.5735, 0.6608, 0.5927, 0.6613, 0.5904, 0.6613, 0.5904, 0.6608, 0.5927, 0.8343, 0.5711, 0.8343, 0.5711, 0.8343, 0.5711, 0.8343, 0.5711, 0.6613, 0.5904, 0.6613, 0.5904, 0.6613, 0.5904, 0.6613, 0.5904, 0.8343, 0.5711, 0.8349, 0.5735, 0.8349, 0.5735, 0.8343, 0.5711, 0.7103, 0.5241, 0.716, 0.5241, 0.716, 0.5241, 0.7103, 0.5241, 0.6764, 0.5238, 0.676, 0.5253, 0.676, 0.5253, 0.6764, 0.5238, 0.8349, 0.5735, 0.8349, 0.5735, 0.8349, 0.5735, 0.8349, 0.5735, 0.716, 0.5241, 0.716, 0.5241, 0.716, 0.5241, 0.716, 0.5241, 0.8373, 0.6258, 0.8376, 0.6233, 0.8376, 0.6233, 0.8373, 0.6258, 0.716, 0.5241, 0.7103, 0.5241, 0.7103, 0.5241, 0.716, 0.5241, 0.8376, 0.6233, 0.8376, 0.6233, 0.8376, 0.6233, 0.8376, 0.6233, 0.7103, 0.5241, 0.7103, 0.5241, 0.7103, 0.5241, 0.7103, 0.5241, 0.6587, 0.6001, 0.659, 0.6024, 0.659, 0.6024, 0.6587, 0.6001, 0.8376, 0.6233, 0.8373, 0.6258, 0.8373, 0.6258, 0.8376, 0.6233, 0.6657, 0.5711, 0.6651, 0.5735, 0.6651, 0.5735, 0.6657, 0.5711, 0.8373, 0.6258, 0.8373, 0.6258, 0.8373, 0.6258, 0.8373, 0.6258, 0.6651, 0.5735, 0.6651, 0.5735, 0.6651, 0.5735, 0.6651, 0.5735, 0.7292, 0.7259, 0.7351, 0.7259, 0.7351, 0.7259, 0.7292, 0.7259, 0.6651, 0.5735, 0.6657, 0.5711, 0.6657, 0.5711, 0.6651, 0.5735, 0.8414, 0.6022, 0.8409, 0.6, 0.8409, 0.6, 0.8414, 0.6022, 0.7351, 0.7259, 0.7351, 0.7259, 0.7351, 0.7259, 0.7351, 0.7259, 0.6657, 0.5711, 0.6657, 0.5711, 0.6657, 0.5711, 0.6657, 0.5711, 0.7351, 0.7259, 0.7292, 0.7259, 0.7292, 0.7259, 0.7351, 0.7259, 0.8006, 0.7259, 0.8065, 0.7259, 0.8065, 0.7259, 0.8006, 0.7259, 0.7292, 0.7259, 0.7292, 0.7259, 0.7292, 0.7259, 0.7292, 0.7259, 0.8065, 0.7259, 0.8065, 0.7259, 0.8065, 0.7259, 0.8065, 0.7259, 0.8214, 0.7261, 0.8216, 0.7246, 0.8216, 0.7246, 0.8214, 0.7261, 0.67, 0.5518, 0.6695, 0.5542, 0.6695, 0.5542, 0.67, 0.5518, 0.8065, 0.7259, 0.8006, 0.7259, 0.8006, 0.7259, 0.8065, 0.7259, 0.6695, 0.5542, 0.6695, 0.5542, 0.6695, 0.5542, 0.6695, 0.5542, 0.8006, 0.7259, 0.8006, 0.7259, 0.8006, 0.7259, 0.8006, 0.7259, 0.6695, 0.5542, 0.67, 0.5518, 0.67, 0.5518, 0.6695, 0.5542, 0.6624, 0.6233, 0.6627, 0.6258, 0.6627, 0.6258, 0.6624, 0.6233, 0.678, 0.7259, 0.6815, 0.7259, 0.6815, 0.7259, 0.678, 0.7259, 0.67, 0.5518, 0.67, 0.5518, 0.67, 0.5518, 0.67, 0.5518, 0.6627, 0.6258, 0.6627, 0.6258, 0.6627, 0.6258, 0.6627, 0.6258, 0.6673, 0.6545, 0.6677, 0.6569, 0.6677, 0.6569, 0.6673, 0.6545, 0.6627, 0.6258, 0.6624, 0.6233, 0.6624, 0.6233, 0.6627, 0.6258, 0.6738, 0.6959, 0.6735, 0.6935, 0.6735, 0.6935, 0.6738, 0.6959, 0.6677, 0.6569, 0.6677, 0.6569, 0.6677, 0.6569, 0.6677, 0.6569, 0.6624, 0.6233, 0.6624, 0.6233, 0.6624, 0.6233, 0.6624, 0.6233, 0.6735, 0.6935, 0.6735, 0.6935, 0.6735, 0.6935, 0.6735, 0.6935, 0.6677, 0.6569, 0.6673, 0.6545, 0.6673, 0.6545, 0.6677, 0.6569, 0.7649, 0.7259, 0.7708, 0.7259, 0.7708, 0.7259, 0.7649, 0.7259, 0.6735, 0.6935, 0.6738, 0.6959, 0.6738, 0.6959, 0.6735, 0.6935, 0.6673, 0.6545, 0.6673, 0.6545, 0.6673, 0.6545, 0.6673, 0.6545, 0.7708, 0.7259, 0.7708, 0.7259, 0.7708, 0.7259, 0.7708, 0.7259, 0.6738, 0.6959, 0.6738, 0.6959, 0.6738, 0.6959, 0.6738, 0.6959, 0.6661, 0.6467, 0.6664, 0.6491, 0.6664, 0.6491, 0.6661, 0.6467, 0.7708, 0.7259, 0.7649, 0.7259, 0.7649, 0.7259, 0.7708, 0.7259, 0.664, 0.6336, 0.6636, 0.6311, 0.6636, 0.6311, 0.664, 0.6336, 0.6664, 0.6491, 0.6664, 0.6491, 0.6664, 0.6491, 0.6664, 0.6491, 0.7649, 0.7259, 0.7649, 0.7259, 0.7649, 0.7259, 0.7649, 0.7259, 0.6636, 0.6311, 0.6636, 0.6311, 0.6636, 0.6311, 0.6636, 0.6311, 0.6664, 0.6491, 0.6661, 0.6467, 0.6661, 0.6467, 0.6664, 0.6491, 0.6815, 0.7259, 0.6815, 0.7259, 0.6815, 0.7259, 0.6815, 0.7259, 0.6636, 0.6311, 0.664, 0.6336, 0.664, 0.6336, 0.6636, 0.6311, 0.6661, 0.6467, 0.6661, 0.6467, 0.6661, 0.6467, 0.6661, 0.6467, 0.6784, 0.7246, 0.6784, 0.7246, 0.6784, 0.7246, 0.6784, 0.7246, 0.664, 0.6336, 0.664, 0.6336, 0.664, 0.6336, 0.664, 0.6336, 0.8286, 0.6803, 0.829, 0.6779, 0.829, 0.6779, 0.8286, 0.6803, 0.8262, 0.535, 0.8256, 0.5326, 0.8256, 0.5326, 0.8262, 0.535, 0.8265, 0.6935, 0.8262, 0.6959, 0.8262, 0.6959, 0.8265, 0.6935, 0.829, 0.6779, 0.829, 0.6779, 0.829, 0.6779, 0.829, 0.6779, 0.8256, 0.5326, 0.8256, 0.5326, 0.8256, 0.5326, 0.8256, 0.5326, 0.8262, 0.6959, 0.8262, 0.6959, 0.8262, 0.6959, 0.8262, 0.6959, 0.829, 0.6779, 0.8286, 0.6803, 0.8286, 0.6803, 0.829, 0.6779, 0.8256, 0.5326, 0.8262, 0.535, 0.8262, 0.535, 0.8256, 0.5326, 0.8262, 0.6959, 0.8265, 0.6935, 0.8265, 0.6935, 0.8262, 0.6959, 0.8286, 0.6803, 0.8286, 0.6803, 0.8286, 0.6803, 0.8286, 0.6803, 0.8262, 0.535, 0.8262, 0.535, 0.8262, 0.535, 0.8262, 0.535, 0.8265, 0.6935, 0.8265, 0.6935, 0.8265, 0.6935, 0.8265, 0.6935, 0.7713, 0.5241, 0.7656, 0.5241, 0.7656, 0.5241, 0.7713, 0.5241, 0.824, 0.5253, 0.824, 0.5253, 0.824, 0.5253, 0.824, 0.5253, 0.6611, 0.6155, 0.6615, 0.618, 0.6615, 0.618, 0.6611, 0.6155, 0.7656, 0.5241, 0.7656, 0.5241, 0.7656, 0.5241, 0.7656, 0.5241, 0.8209, 0.5241, 0.8209, 0.5241, 0.8209, 0.5241, 0.8209, 0.5241, 0.6615, 0.618, 0.6615, 0.618, 0.6615, 0.618, 0.6615, 0.618, 0.7656, 0.5241, 0.7713, 0.5241, 0.7713, 0.5241, 0.7656, 0.5241, 0.6772, 0.7168, 0.6775, 0.7193, 0.6775, 0.7193, 0.6772, 0.7168, 0.6615, 0.618, 0.6611, 0.6155, 0.6611, 0.6155, 0.6615, 0.618, 0.7713, 0.5241, 0.7713, 0.5241, 0.7713, 0.5241, 0.7713, 0.5241, 0.6775, 0.7193, 0.6775, 0.7193, 0.6775, 0.7193, 0.6775, 0.7193, 0.6611, 0.6155, 0.6611, 0.6155, 0.6611, 0.6155, 0.6611, 0.6155, 0.8323, 0.6569, 0.8327, 0.6545, 0.8327, 0.6545, 0.8323, 0.6569, 0.6775, 0.7193, 0.6772, 0.7168, 0.6772, 0.7168, 0.6775, 0.7193, 0.8237, 0.7115, 0.8241, 0.709, 0.8241, 0.709, 0.8237, 0.7115, 0.8327, 0.6545, 0.8327, 0.6545, 0.8327, 0.6545, 0.8327, 0.6545, 0.6772, 0.7168, 0.6772, 0.7168, 0.6772, 0.7168, 0.6772, 0.7168, 0.8241, 0.709, 0.8241, 0.709, 0.8241, 0.709, 0.8241, 0.709, 0.8327, 0.6545, 0.8323, 0.6569, 0.8323, 0.6569, 0.8327, 0.6545, 0.676, 0.5253, 0.676, 0.5253, 0.676, 0.5253, 0.676, 0.5253, 0.8241, 0.709, 0.8237, 0.7115, 0.8237, 0.7115, 0.8241, 0.709, 0.8323, 0.6569, 0.8323, 0.6569, 0.8323, 0.6569, 0.8323, 0.6569, 0.6791, 0.5241, 0.6791, 0.5241, 0.6791, 0.5241, 0.6791, 0.5241, 0.8237, 0.7115, 0.8237, 0.7115, 0.8237, 0.7115, 0.8237, 0.7115, 0.8249, 0.7037, 0.8253, 0.7013, 0.8253, 0.7013, 0.8249, 0.7037, 0.8305, 0.5542, 0.83, 0.5518, 0.83, 0.5518, 0.8305, 0.5542, 0.6976, 0.5241, 0.6918, 0.5241, 0.6918, 0.5241, 0.6976, 0.5241, 0.8253, 0.7013, 0.8253, 0.7013, 0.8253, 0.7013, 0.8253, 0.7013, 0.83, 0.5518, 0.83, 0.5518, 0.83, 0.5518, 0.83, 0.5518, 0.6918, 0.5241, 0.6918, 0.5241, 0.6918, 0.5241, 0.6918, 0.5241, 0.8253, 0.7013, 0.8249, 0.7037, 0.8249, 0.7037, 0.8253, 0.7013, 0.83, 0.5518, 0.8305, 0.5542, 0.8305, 0.5542, 0.83, 0.5518, 0.6918, 0.5241, 0.6976, 0.5241, 0.6976, 0.5241, 0.6918, 0.5241, 0.8249, 0.7037, 0.8249, 0.7037, 0.8249, 0.7037, 0.8249, 0.7037, 0.8305, 0.5542, 0.8305, 0.5542, 0.8305, 0.5542, 0.8305, 0.5542, 0.6976, 0.5241, 0.6976, 0.5241, 0.6976, 0.5241, 0.6976, 0.5241, 0.8225, 0.7193, 0.8228, 0.7168, 0.8228, 0.7168, 0.8225, 0.7193, 0.6629, 0.5831, 0.6635, 0.5807, 0.6635, 0.5807, 0.6629, 0.5831, 0.6689, 0.6647, 0.6685, 0.6623, 0.6685, 0.6623, 0.6689, 0.6647, 0.8228, 0.7168, 0.8228, 0.7168, 0.8228, 0.7168, 0.8228, 0.7168, 0.6635, 0.5807, 0.6635, 0.5807, 0.6635, 0.5807, 0.6635, 0.5807, 0.6685, 0.6623, 0.6685, 0.6623, 0.6685, 0.6623, 0.6685, 0.6623, 0.8228, 0.7168, 0.8225, 0.7193, 0.8225, 0.7193, 0.8228, 0.7168, 0.6635, 0.5807, 0.6629, 0.5831, 0.6629, 0.5831, 0.6635, 0.5807, 0.6685, 0.6623, 0.6689, 0.6647, 0.6689, 0.6647, 0.6685, 0.6623, 0.8225, 0.7193, 0.8225, 0.7193, 0.8225, 0.7193, 0.8225, 0.7193, 0.6629, 0.5831, 0.6629, 0.5831, 0.6629, 0.5831, 0.6629, 0.5831, 0.6689, 0.6647, 0.6689, 0.6647, 0.6689, 0.6647, 0.6689, 0.6647, 0.8274, 0.6881, 0.8278, 0.6857, 0.8278, 0.6857, 0.8274, 0.6881, 0.6722, 0.6857, 0.6726, 0.6881, 0.6726, 0.6881, 0.6722, 0.6857, 0.8409, 0.6, 0.8409, 0.6, 0.8409, 0.6, 0.8409, 0.6, 0.8278, 0.6857, 0.8278, 0.6857, 0.8278, 0.6857, 0.8278, 0.6857, 0.6726, 0.6881, 0.6726, 0.6881, 0.6726, 0.6881, 0.6726, 0.6881, 0.841, 0.6024, 0.841, 0.6024, 0.841, 0.6024, 0.841, 0.6024, 0.8278, 0.6857, 0.8274, 0.6881, 0.8274, 0.6881, 0.8278, 0.6857, 0.6726, 0.6881, 0.6722, 0.6857, 0.6722, 0.6857, 0.6726, 0.6881, 0.7344, 0.5241, 0.7287, 0.5241, 0.7287, 0.5241, 0.7344, 0.5241, 0.8274, 0.6881, 0.8274, 0.6881, 0.8274, 0.6881, 0.8274, 0.6881, 0.6722, 0.6857, 0.6722, 0.6857, 0.6722, 0.6857, 0.6722, 0.6857, 0.7287, 0.5241, 0.7287, 0.5241, 0.7287, 0.5241, 0.7287, 0.5241, 0.6648, 0.6389, 0.6652, 0.6414, 0.6652, 0.6414, 0.6648, 0.6389, 0.8392, 0.5927, 0.8387, 0.5904, 0.8387, 0.5904, 0.8392, 0.5927, 0.7287, 0.5241, 0.7344, 0.5241, 0.7344, 0.5241, 0.7287, 0.5241, 0.6652, 0.6414, 0.6652, 0.6414, 0.6652, 0.6414, 0.6652, 0.6414, 0.8387, 0.5904, 0.8387, 0.5904, 0.8387, 0.5904, 0.8387, 0.5904, 0.7344, 0.5241, 0.7344, 0.5241, 0.7344, 0.5241, 0.7344, 0.5241, 0.6652, 0.6414, 0.6648, 0.6389, 0.6648, 0.6389, 0.6652, 0.6414, 0.8387, 0.5904, 0.8392, 0.5927, 0.8392, 0.5927, 0.8387, 0.5904, 0.8185, 0.7259, 0.8185, 0.7259, 0.8185, 0.7259, 0.8185, 0.7259, 0.6648, 0.6389, 0.6648, 0.6389, 0.6648, 0.6389, 0.6648, 0.6389, 0.8392, 0.5927, 0.8392, 0.5927, 0.8392, 0.5927, 0.8392, 0.5927, 0.8216, 0.7246, 0.8216, 0.7246, 0.8216, 0.7246, 0.8216, 0.7246, 0.7886, 0.7259, 0.7828, 0.7259, 0.7828, 0.7259, 0.7886, 0.7259, 0.8364, 0.6311, 0.836, 0.6336, 0.836, 0.6336, 0.8364, 0.6311, 0.7828, 0.7259, 0.7828, 0.7259, 0.7828, 0.7259, 0.7828, 0.7259, 0.836, 0.6336, 0.836, 0.6336, 0.836, 0.6336, 0.836, 0.6336, 0.7828, 0.7259, 0.7886, 0.7259, 0.7886, 0.7259, 0.7828, 0.7259, 0.836, 0.6336, 0.8364, 0.6311, 0.8364, 0.6311, 0.836, 0.6336, 0.7886, 0.7259, 0.7886, 0.7259, 0.7886, 0.7259, 0.7886, 0.7259, 0.8364, 0.6311, 0.8364, 0.6311, 0.8364, 0.6311, 0.8364, 0.6311, 0.6747, 0.7013, 0.6751, 0.7037, 0.6751, 0.7037, 0.6747, 0.7013, 0.6599, 0.6077, 0.6603, 0.6102, 0.6603, 0.6102, 0.6599, 0.6077, 0.6751, 0.7037, 0.6751, 0.7037, 0.6751, 0.7037, 0.6751, 0.7037, 0.6603, 0.6102, 0.6603, 0.6102, 0.6603, 0.6102, 0.6603, 0.6102, 0.6751, 0.7037, 0.6747, 0.7013, 0.6747, 0.7013, 0.6751, 0.7037, 0.6603, 0.6102, 0.6599, 0.6077, 0.6599, 0.6077, 0.6603, 0.6102, 0.6747, 0.7013, 0.6747, 0.7013, 0.6747, 0.7013, 0.6747, 0.7013, 0.6599, 0.6077, 0.6599, 0.6077, 0.6599, 0.6077, 0.6599, 0.6077, 0.6935, 0.7259, 0.6994, 0.7259, 0.6994, 0.7259, 0.6935, 0.7259, 0.6591, 0.6, 0.6591, 0.6, 0.6591, 0.6, 0.6591, 0.6, 0.6994, 0.7259, 0.6994, 0.7259, 0.6994, 0.7259, 0.6994, 0.7259, 0.659, 0.6024, 0.659, 0.6024, 0.659, 0.6024, 0.659, 0.6024, 0.6994, 0.7259, 0.6935, 0.7259, 0.6935, 0.7259, 0.6994, 0.7259, 0.8385, 0.618, 0.8389, 0.6155, 0.8389, 0.6155, 0.8385, 0.618, 0.6935, 0.7259, 0.6935, 0.7259, 0.6935, 0.7259, 0.6935, 0.7259, 0.8389, 0.6155, 0.8389, 0.6155, 0.8389, 0.6155, 0.8389, 0.6155, 0.8278, 0.5422, 0.8284, 0.5446, 0.8284, 0.5446, 0.8278, 0.5422, 0.8389, 0.6155, 0.8385, 0.618, 0.8385, 0.618, 0.8389, 0.6155, 0.8284, 0.5446, 0.8284, 0.5446, 0.8284, 0.5446, 0.8284, 0.5446, 0.8385, 0.618, 0.8385, 0.618, 0.8385, 0.618, 0.8385, 0.618, 0.8284, 0.5446, 0.8278, 0.5422, 0.8278, 0.5422, 0.8284, 0.5446, 0.8315, 0.6623, 0.8311, 0.6647, 0.8311, 0.6647, 0.8315, 0.6623, 0.8278, 0.5422, 0.8278, 0.5422, 0.8278, 0.5422, 0.8278, 0.5422, 0.8311, 0.6647, 0.8311, 0.6647, 0.8311, 0.6647, 0.8311, 0.6647, 0.6744, 0.5326, 0.6738, 0.535, 0.6738, 0.535, 0.6744, 0.5326, 0.8311, 0.6647, 0.8315, 0.6623, 0.8315, 0.6623, 0.8311, 0.6647, 0.6738, 0.535, 0.6738, 0.535, 0.6738, 0.535, 0.6738, 0.535, 0.8315, 0.6623, 0.8315, 0.6623, 0.8315, 0.6623, 0.8315, 0.6623, 0.6786, 0.7259, 0.6589, 0.6012, 0.6589, 0.6012, 0.6786, 0.7259, 0.6763, 0.5241, 0.8237, 0.5241, 0.8237, 0.5241, 0.6763, 0.5241, 0.6763, 0.5241, 0.8237, 0.5241, 0.8237, 0.5241, 0.6763, 0.5241, 0.8237, 0.5241, 0.8411, 0.6012, 0.8411, 0.6012, 0.8237, 0.5241, 0.8237, 0.5241, 0.8411, 0.6012, 0.8411, 0.6012, 0.8237, 0.5241, 0.8214, 0.7259, 0.6786, 0.7259, 0.6786, 0.7259, 0.8214, 0.7259, 0.8214, 0.7259, 0.6786, 0.7259, 0.6786, 0.7259, 0.8214, 0.7259, 0.6589, 0.6012, 0.6763, 0.5241, 0.6763, 0.5241, 0.6589, 0.6012, 0.6589, 0.6012, 0.6763, 0.5241, 0.6763, 0.5241, 0.6589, 0.6012, 0.8411, 0.6012, 0.8214, 0.7259, 0.8214, 0.7259, 0.8411, 0.6012, 0.8411, 0.6012, 0.8214, 0.7259, 0.8214, 0.7259, 0.8411, 0.6012, 0.6786, 0.7259, 0.6589, 0.6012, 0.6589, 0.6012, 0.6786, 0.7259])
me_cube_003.materials.append(mat_material_001)
me_cube_003.use_remesh_preserve_volume = False
me_cube_003.use_remesh_preserve_attributes = False
me_cube_003.use_mirror_vertex_groups = False
me_cube_003.update()
me_cube_001 = bpy.data.meshes.new('Cube.001')
me_cube_001.from_pydata([(-1.0, -1.0, -1.0), (-1.0, -1.0, 1.0), (-1.0, 1.0, -1.0), (-1.0, 1.0, 1.0), (1.0, -1.0, -1.0), (1.0, -1.0, 1.0), (1.0, 1.0, -1.0), (1.0, 1.0, 1.0)], [], [(0, 1, 3, 2), (2, 3, 7, 6), (6, 7, 5, 4), (4, 5, 1, 0), (2, 6, 4, 0), (7, 3, 1, 5)])
_uv = me_cube_001.uv_layers.new(name='UVMap')
_uv.uv.foreach_set('vector', [0.375, 0.0, 0.625, 0.0, 0.625, 0.25, 0.375, 0.25, 0.375, 0.25, 0.625, 0.25, 0.625, 0.5, 0.375, 0.5, 0.375, 0.5, 0.625, 0.5, 0.625, 0.75, 0.375, 0.75, 0.375, 0.75, 0.625, 0.75, 0.625, 1.0, 0.375, 1.0, 0.125, 0.5, 0.375, 0.5, 0.375, 0.75, 0.125, 0.75, 0.625, 0.5, 0.875, 0.5, 0.875, 0.75, 0.625, 0.75])
me_cube_001.use_remesh_fix_poles = True
me_cube_001.use_remesh_preserve_attributes = False
me_cube_001.update()
me_plane = bpy.data.meshes.new('Plane')
me_plane.from_pydata([(-1.0, -1.0, 0.0), (1.0, -1.0, 0.0), (-1.0, 1.0, 0.0), (1.0, 1.0, 0.0)], [], [(0, 1, 3, 2)])
_uv = me_plane.uv_layers.new(name='UVMap')
_uv.uv.foreach_set('vector', [0.0, 0.0, 1.0, 0.0, 1.0, 1.0, 0.0, 1.0])
me_plane.use_remesh_fix_poles = True
me_plane.use_remesh_preserve_attributes = False
me_plane.update()
me_cube_013 = bpy.data.meshes.new('Cube.013')
me_cube_013.from_pydata([(0.931, -2.916, 0.9159), (-0.931, -2.916, 0.9159), (1.513, -0.004077, 0.9159), (-1.513, -0.004077, 0.9159), (-0.9374, 1.916, 0.9159), (0.9374, 1.916, 0.9159), (-1.222, -1.46, 0.9159), (1.225, 0.9559, 0.9159), (0.0, 1.916, 0.9159), (-1.225, 0.9559, 0.9159), (1.222, -1.46, 0.9159), (0.0, -2.916, 0.9159), (-1.077, -2.188, 0.9159), (1.081, 1.436, 0.9159), (-0.4655, -2.916, 0.9159), (-1.369, 0.4759, 0.9159), (1.368, -0.732, 0.9159), (0.4687, 1.916, 0.9159), (-1.368, -0.732, 0.9159), (1.369, 0.4759, 0.9159), (0.4655, -2.916, 0.9159), (-1.081, 1.436, 0.9159), (1.077, -2.188, 0.9159), (-0.4687, 1.916, 0.9159), (-1.004, -2.552, 0.9159), (1.009, 1.676, 0.9159), (-1.441, 0.2359, 0.9159), (1.441, -0.368, 0.9159), (-1.295, -1.096, 0.9159), (1.297, 0.7159, 0.9159), (-1.153, 1.196, 0.9159), (1.149, -1.824, 0.9159), (-1.149, -1.824, 0.9159), (1.153, 1.196, 0.9159), (-1.297, 0.7159, 0.9159), (1.295, -1.096, 0.9159), (-1.441, -0.368, 0.9159), (1.441, 0.2359, 0.9159), (-1.009, 1.676, 0.9159), (1.004, -2.552, 0.9159)], [(24, 1), (25, 5), (26, 3), (27, 2), (28, 6), (29, 7), (30, 9), (31, 10), (32, 12), (33, 13), (34, 15), (35, 16), (36, 18), (37, 19), (38, 21), (39, 22), (12, 24), (13, 25), (1, 14), (15, 26), (16, 27), (5, 17), (18, 28), (19, 29), (11, 20), (21, 30), (22, 31), (8, 23), (6, 32), (7, 33), (23, 4), (9, 34), (10, 35), (20, 0), (3, 36), (2, 37), (17, 8), (4, 38), (0, 39), (14, 11)], [])
_uv = me_cube_013.uv_layers.new(name='UVMap')
_uv.uv.foreach_set('vector', [])
me_cube_013.materials.append(mat_material_005)
me_cube_013.use_remesh_preserve_volume = False
me_cube_013.use_remesh_preserve_attributes = False
me_cube_013.use_mirror_vertex_groups = False
me_cube_013.update()
me_cube_014 = bpy.data.meshes.new('Cube.014')
me_cube_014.from_pydata([(0.8748, 1.832, 1.0), (1.0, 2.0, 0.8317), (1.0, -3.0, 0.8317), (0.862, -2.832, 1.0), (-0.8748, 1.832, 1.0), (-1.0, 2.0, 0.8317), (-0.862, -2.832, 1.0), (-1.0, -3.0, 0.8317), (1.6, 0.0, 0.8317), (1.427, -0.008154, 1.0), (-1.6, 0.0, 0.8317), (-1.427, -0.008154, 1.0), (0.931, -2.916, 0.9159), (-0.931, -2.916, 0.9159), (1.513, -0.004077, 0.9159), (-1.513, -0.004077, 0.9159), (-0.9374, 1.916, 0.9159), (0.9374, 1.916, 0.9159)], [], [(12, 13, 7, 2), (14, 12, 2, 8), (15, 16, 5, 10), (16, 17, 1, 5), (17, 14, 8, 1), (13, 15, 10, 7), (6, 11, 15, 13), (0, 9, 14, 17), (4, 0, 17, 16), (11, 4, 16, 15), (9, 3, 12, 14), (3, 6, 13, 12)])
_uv = me_cube_014.uv_layers.new(name='UVMap')
_uv.uv.foreach_set('vector', [0.6346, 0.7458, 0.8654, 0.7458, 0.875, 0.75, 0.625, 0.75, 0.62, 0.6002, 0.6241, 0.7458, 0.604, 0.75, 0.604, 0.6, 0.8694, 0.6002, 0.8657, 0.5042, 0.875, 0.5, 0.875, 0.6, 0.8657, 0.5042, 0.6343, 0.5042, 0.625, 0.5, 0.875, 0.5, 0.6238, 0.5042, 0.62, 0.6002, 0.604, 0.6, 0.604, 0.5, 0.8654, 0.7458, 0.8694, 0.6002, 0.875, 0.6, 0.875, 0.75, 0.8558, 0.7416, 0.8639, 0.6004, 0.8694, 0.6002, 0.8654, 0.7458, 0.6436, 0.5084, 0.6361, 0.6004, 0.62, 0.6002, 0.6238, 0.5042, 0.8564, 0.5084, 0.6436, 0.5084, 0.6343, 0.5042, 0.8657, 0.5042, 0.8639, 0.6004, 0.8564, 0.5084, 0.8657, 0.5042, 0.8694, 0.6002, 0.6361, 0.6004, 0.6442, 0.7416, 0.6241, 0.7458, 0.62, 0.6002, 0.6442, 0.7416, 0.8558, 0.7416, 0.8654, 0.7458, 0.6346, 0.7458])
me_cube_014.materials.append(mat_material_006)
me_cube_014.use_remesh_preserve_volume = False
me_cube_014.use_remesh_preserve_attributes = False
me_cube_014.use_mirror_vertex_groups = False
me_cube_014.update()

# ---- objects
ob_cube = bpy.data.objects.new('Cube', me_cube)
ob_cube_003 = bpy.data.objects.new('Cube.003', me_cube_003)
ob_cube_001 = bpy.data.objects.new('Cube.001', me_cube_001)
ob_plane = bpy.data.objects.new('Plane', me_plane)
ob_edge = bpy.data.objects.new('edge', me_cube_013)
ob_cube_002 = bpy.data.objects.new('Cube.002', me_cube_014)
_N = ng_geometry_nodes.nodes; _L = ng_geometry_nodes.links
n0 = _N.new('GeometryNodeStoreNamedAttribute'); n0.name = 'Store Named Attribute'; n0.location = (-381, 159)
n0.data_type = 'FLOAT_VECTOR'
n0.domain = 'CORNER'
n0.inputs[2].default_value = 'uv_map'
n1 = _N.new('NodeGroupOutput'); n1.name = 'Group Output'; n1.location = (346, 0)
n2 = _N.new('NodeGroupInput'); n2.name = 'Group Input'; n2.location = (-670, 88)
n3 = _N.new('GeometryNodeMeshCylinder'); n3.name = 'Cylinder'; n3.location = (-406, 159)
n3.inputs[0].default_value = 4
n3.inputs[3].default_value = 0.03
n3.inputs[4].default_value = 0.1
n4 = _N.new('GeometryNodeObjectInfo'); n4.name = 'Object Info'; n4.location = (-1070, -113)
n4.inputs[0].default_value = ob_edge
n5 = _N.new('GeometryNodeMeshToCurve'); n5.name = 'Mesh to Curve'; n5.location = (-871, -92)
n6 = _N.new('GeometryNodeInstanceOnPoints'); n6.name = 'Instance on Points'; n6.location = (-94, 34)
n7 = _N.new('GeometryNodeCurveToPoints'); n7.name = 'Curve to Points'; n7.location = (-452, -76)
n8 = _N.new('GeometryNodeRealizeInstances'); n8.name = 'Realize Instances'; n8.location = (126, 21)
_L.new(n0.outputs[0], n6.inputs[2])
_L.new(n4.outputs[4], n5.inputs[0])
_L.new(n5.outputs[0], n7.inputs[0])
_L.new(n7.outputs[0], n6.inputs[0])
_L.new(n6.outputs[0], n8.inputs[0])
_L.new(n8.outputs[0], n1.inputs[0])
_L.new(n3.outputs[0], n0.inputs[0])
_L.new(n3.outputs[4], n0.inputs[3])
n1.is_active_output = True

# ---- transforms, parenting, visibility, modifiers, constraints
ob_cube.location = (0.0, 0.0, 1.0)
ob_cube.lock_rotations_4d = False
ob_cube.empty_display_type = 'ARROWS'
ob_cube.lineart.crease_threshold = 0.0
ob_cube_003.location = (0.0, 0.0, 0.4)
ob_cube_003.lock_rotations_4d = False
ob_cube_003.empty_display_type = 'ARROWS'
ob_cube_003.lineart.crease_threshold = 0.0
_m = ob_cube_003.modifiers.new('Boolean', 'BOOLEAN')
_m.object = ob_plane
ob_cube_001.location = (0.0, -0.4, 2.6)
ob_cube_001.scale = (2.241, 3.679, 1.0)
ob_cube_001.display_type = 'WIRE'
ob_plane.location = (0.0, 0.0, 0.3853)
ob_plane.display_type = 'WIRE'
_m = ob_plane.modifiers.new('GeometryNodes', 'NODES')
_m.node_group = ng_geometry_nodes
ob_edge.location = (0.0, 0.0, 0.4)
ob_edge.lock_rotations_4d = False
ob_edge.empty_display_type = 'ARROWS'
ob_edge.lineart.crease_threshold = 0.0
ob_cube_002.location = (0.0, 0.0, 0.4)
ob_cube_002.lock_rotations_4d = False
ob_cube_002.empty_display_type = 'ARROWS'
ob_cube_002.lineart.crease_threshold = 0.0

# ---- collection membership
col_collection.objects.link(ob_cube)
col_collection.objects.link(ob_cube_003)
col_cutter.objects.link(ob_cube_001)
col_geonode.objects.link(ob_plane)
col_meshdata.objects.link(ob_edge)
col_meshdata.objects.link(ob_cube_002)

# ---- scene / render settings (as saved in the file)
scene.frame_start = 1; scene.frame_end = 250; scene.frame_set(1)
scene.render.engine = 'BLENDER_EEVEE_NEXT'
scene.cycles.sampling_pattern = 'TABULATED_SOBOL'
scene.cycles.use_light_tree = False
scene.view_settings.view_transform = 'Filmic'
bpy.context.view_layer.update()

# ---- added for rendering (the .blend has no active camera and no usable light): camera, sun
cam_auto = bpy.data.cameras.new('AutoCamera')
cam_auto.lens = 50.0
cam_auto.sensor_width = 36.0
cam_auto.clip_end = 1000.0
ob_auto_camera = bpy.data.objects.new('AutoCamera', cam_auto)
scene.collection.objects.link(ob_auto_camera)
ob_auto_camera.location = (8.63916, -10.767, 8.71133)
ob_auto_camera.rotation_euler = (1.09748, -7.21219e-08, 0.694738)
scene.camera = ob_auto_camera
light_auto_sun = bpy.data.lights.new('AutoSun', 'SUN')
light_auto_sun.energy = 3.0
light_auto_sun.angle = 0.0523599
ob_auto_sun = bpy.data.objects.new('AutoSun', light_auto_sun)
scene.collection.objects.link(ob_auto_sun)
ob_auto_sun.rotation_euler = (0.872665, 0.174533, 0.523599)
bpy.context.view_layer.update()
